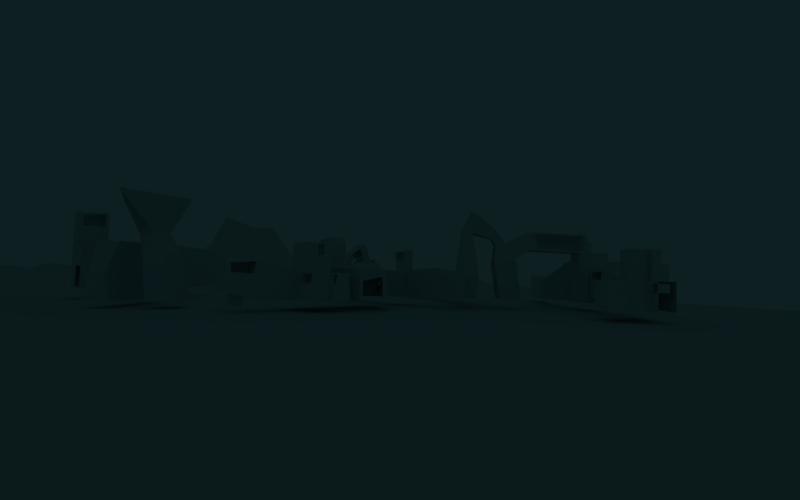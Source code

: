 # Source: sonidos-mutantes_v02.blend  (saved by Blender 2.72.0; exported with 4.5.12 LTS)
import bpy
from mathutils import Matrix  # noqa: F401  (used for matrix-valued properties, if any)

bpy.ops.wm.read_factory_settings(use_empty=True)
scene = bpy.context.scene
scene.name = 'Scene'

# ---- collections
col_collection_1 = bpy.data.collections.new('Collection 1'); scene.collection.children.link(col_collection_1)
col_collection_10 = bpy.data.collections.new('Collection 10'); scene.collection.children.link(col_collection_10)
col_collection_20 = bpy.data.collections.new('Collection 20'); scene.collection.children.link(col_collection_20)

# ---- world
world_world = bpy.data.worlds.new('World'); scene.world = world_world
world_world.color = (0.004123, 0.01345, 0.01467)
world_world.use_sun_shadow = False
world_world.sun_shadow_jitter_overblur = 0.0
world_world.cycles.sampling_method = 'NONE'
world_world.cycles.sample_map_resolution = 256

# ---- cameras
cam_camera = bpy.data.cameras.new('Camera')
cam_camera.passepartout_alpha = 1.0
cam_camera.clip_end = 100.0
cam_camera.lens = 18.0
cam_camera.sensor_width = 32.0
cam_camera.sensor_height = 18.0
cam_camera.ortho_scale = 7.314
cam_camera.dof.focus_distance = 0.0
cam_camera.dof.aperture_fstop = 128.0

# ---- lights
light_point_020 = bpy.data.lights.new('Point.020', 'POINT')
light_point_020.color = (1.0, 0.3427, 0.1722)
light_point_020.transmission_factor = 0.0
light_point_020.energy = 0.0
light_point_020.shadow_buffer_clip_start = 0.5
light_point_020.shadow_soft_size = 0.1
light_point_020.shadow_maximum_resolution = 0.006
light_point_020.use_absolute_resolution = True
light_point_020.cycles.use_multiple_importance_sampling = False
light_point_019 = bpy.data.lights.new('Point.019', 'POINT')
light_point_019.color = (1.0, 0.3427, 0.1722)
light_point_019.transmission_factor = 0.0
light_point_019.energy = 0.0
light_point_019.shadow_buffer_clip_start = 0.5
light_point_019.shadow_soft_size = 0.1
light_point_019.shadow_maximum_resolution = 0.006
light_point_019.use_absolute_resolution = True
light_point_019.cycles.use_multiple_importance_sampling = False
light_point_018 = bpy.data.lights.new('Point.018', 'POINT')
light_point_018.color = (1.0, 0.3427, 0.1722)
light_point_018.transmission_factor = 0.0
light_point_018.energy = 0.0
light_point_018.shadow_buffer_clip_start = 0.5
light_point_018.shadow_soft_size = 0.1
light_point_018.shadow_maximum_resolution = 0.006
light_point_018.use_absolute_resolution = True
light_point_018.cycles.use_multiple_importance_sampling = False
light_point_017 = bpy.data.lights.new('Point.017', 'POINT')
light_point_017.color = (1.0, 0.3427, 0.1722)
light_point_017.transmission_factor = 0.0
light_point_017.energy = 0.0
light_point_017.shadow_buffer_clip_start = 0.5
light_point_017.shadow_soft_size = 0.1
light_point_017.shadow_maximum_resolution = 0.006
light_point_017.use_absolute_resolution = True
light_point_017.cycles.use_multiple_importance_sampling = False
light_point_016 = bpy.data.lights.new('Point.016', 'POINT')
light_point_016.color = (1.0, 0.3427, 0.1722)
light_point_016.transmission_factor = 0.0
light_point_016.energy = 0.0
light_point_016.shadow_buffer_clip_start = 0.5
light_point_016.shadow_soft_size = 0.1
light_point_016.shadow_maximum_resolution = 0.006
light_point_016.use_absolute_resolution = True
light_point_016.cycles.use_multiple_importance_sampling = False
light_point_015 = bpy.data.lights.new('Point.015', 'POINT')
light_point_015.color = (1.0, 0.3427, 0.1722)
light_point_015.transmission_factor = 0.0
light_point_015.energy = 0.0
light_point_015.shadow_buffer_clip_start = 0.11
light_point_015.shadow_soft_size = 0.1
light_point_015.shadow_maximum_resolution = 0.006
light_point_015.use_absolute_resolution = True
light_point_015.cycles.use_multiple_importance_sampling = False
light_point_014 = bpy.data.lights.new('Point.014', 'POINT')
light_point_014.color = (1.0, 0.3427, 0.1722)
light_point_014.transmission_factor = 0.0
light_point_014.energy = 0.0
light_point_014.shadow_buffer_clip_start = 0.11
light_point_014.shadow_soft_size = 0.1
light_point_014.shadow_maximum_resolution = 0.006
light_point_014.use_absolute_resolution = True
light_point_014.cycles.use_multiple_importance_sampling = False
light_point_013 = bpy.data.lights.new('Point.013', 'POINT')
light_point_013.color = (1.0, 0.3427, 0.1722)
light_point_013.transmission_factor = 0.0
light_point_013.energy = 0.0
light_point_013.shadow_buffer_clip_start = 0.5
light_point_013.shadow_soft_size = 0.1
light_point_013.shadow_maximum_resolution = 0.006
light_point_013.use_absolute_resolution = True
light_point_013.cycles.use_multiple_importance_sampling = False
light_point_012 = bpy.data.lights.new('Point.012', 'POINT')
light_point_012.color = (1.0, 0.3427, 0.1722)
light_point_012.transmission_factor = 0.0
light_point_012.energy = 0.0
light_point_012.shadow_buffer_clip_start = 0.5
light_point_012.shadow_soft_size = 0.1
light_point_012.shadow_maximum_resolution = 0.006
light_point_012.use_absolute_resolution = True
light_point_012.cycles.use_multiple_importance_sampling = False
light_point_011 = bpy.data.lights.new('Point.011', 'POINT')
light_point_011.color = (1.0, 0.3427, 0.1722)
light_point_011.transmission_factor = 0.0
light_point_011.energy = 0.0
light_point_011.shadow_buffer_clip_start = 0.5
light_point_011.shadow_soft_size = 0.1
light_point_011.shadow_maximum_resolution = 0.006
light_point_011.use_absolute_resolution = True
light_point_011.cycles.use_multiple_importance_sampling = False
light_point_010 = bpy.data.lights.new('Point.010', 'POINT')
light_point_010.color = (1.0, 0.3427, 0.1722)
light_point_010.transmission_factor = 0.0
light_point_010.energy = 0.0
light_point_010.shadow_buffer_clip_start = 0.5
light_point_010.shadow_soft_size = 0.1
light_point_010.shadow_maximum_resolution = 0.006
light_point_010.use_absolute_resolution = True
light_point_010.cycles.use_multiple_importance_sampling = False
light_point_009 = bpy.data.lights.new('Point.009', 'POINT')
light_point_009.color = (1.0, 0.3427, 0.1722)
light_point_009.transmission_factor = 0.0
light_point_009.energy = 0.0
light_point_009.shadow_buffer_clip_start = 0.5
light_point_009.shadow_soft_size = 0.1
light_point_009.shadow_maximum_resolution = 0.006
light_point_009.use_absolute_resolution = True
light_point_009.cycles.use_multiple_importance_sampling = False
light_point_008 = bpy.data.lights.new('Point.008', 'POINT')
light_point_008.color = (1.0, 0.3427, 0.1722)
light_point_008.transmission_factor = 0.0
light_point_008.energy = 0.0
light_point_008.shadow_buffer_clip_start = 0.5
light_point_008.shadow_soft_size = 0.1
light_point_008.shadow_maximum_resolution = 0.006
light_point_008.use_absolute_resolution = True
light_point_008.cycles.use_multiple_importance_sampling = False
light_point_007 = bpy.data.lights.new('Point.007', 'POINT')
light_point_007.color = (1.0, 0.3427, 0.1722)
light_point_007.transmission_factor = 0.0
light_point_007.energy = 0.0
light_point_007.shadow_buffer_clip_start = 0.5
light_point_007.shadow_soft_size = 0.1
light_point_007.shadow_maximum_resolution = 0.006
light_point_007.use_absolute_resolution = True
light_point_007.cycles.use_multiple_importance_sampling = False
light_point_006 = bpy.data.lights.new('Point.006', 'POINT')
light_point_006.color = (1.0, 0.3427, 0.1722)
light_point_006.transmission_factor = 0.0
light_point_006.energy = 0.0
light_point_006.shadow_buffer_clip_start = 0.5
light_point_006.shadow_soft_size = 0.1
light_point_006.shadow_maximum_resolution = 0.006
light_point_006.use_absolute_resolution = True
light_point_006.cycles.use_multiple_importance_sampling = False

# ---- meshes
me_plane_013 = bpy.data.meshes.new('Plane.013')
me_plane_013.from_pydata([(-1.0, -1.0, 0.0), (1.172, -1.0, 0.0), (-1.0, 1.978, 7.384e-08), (1.172, 2.102, 8.321e-08), (1.56, -1.0, -1.785), (1.56, 2.102, -1.785), (-1.156, -1.0, -1.832), (-1.425, 2.102, -1.832), (0.08616, -1.0, 0.0), (0.08616, 2.04, 7.852e-08), (0.2021, -1.0, -1.809), (0.2021, 2.102, -1.809), (0.08616, -1.0, 8.332), (1.172, -1.0, 8.332), (1.172, 2.102, 8.332), (0.08616, 2.04, 8.332), (1.498, 4.539, -1.752), (1.11, 4.539, 0.03339), (-0.1941, 4.244, -1.775), (0.02393, 4.477, 0.03339), (0.005263, 3.321, -1.792), (1.529, 3.321, -1.769), (-0.06368, 3.259, 0.01669), (1.141, 3.321, 0.01669), (0.08616, -1.0, 4.255), (0.08616, 2.414, 4.255), (1.172, -1.0, 4.255), (1.172, 2.476, 4.255), (-0.1599, 4.139, -1.551), (0.003661, 4.314, -0.1947), (-0.01034, 3.447, -1.564), (-0.06205, 3.4, -0.2073), (0.4744, 4.173, -1.579), (0.6379, 4.348, -0.2225), (0.6239, 3.48, -1.591), (0.5722, 3.434, -0.235), (-1.0, 0.489, 3.692e-08), (1.172, 0.5511, 4.161e-08), (1.56, 0.5511, -1.785), (-1.291, 0.5511, -1.832), (0.2021, 0.5511, -1.809), (0.08616, 0.52, 3.926e-08), (1.172, 0.5511, 8.332), (0.08616, 0.52, 8.332), (1.172, 0.7381, 4.255), (0.08616, 0.7071, 4.255)], [(10, 6)], [(45, 24, 12, 43), (37, 1, 4, 38), (36, 39, 6, 0), (9, 11, 7, 2), (21, 20, 18, 16), (38, 4, 10, 40), (36, 41, 9, 2), (43, 42, 14, 15), (24, 26, 13, 12), (44, 27, 14, 42), (27, 25, 15, 14), (17, 16, 18, 19), (18, 20, 30, 28), (23, 21, 16, 17), (22, 23, 17, 19), (9, 3, 23, 22), (3, 5, 21, 23), (11, 9, 22, 20), (5, 11, 20, 21), (3, 9, 25, 27), (37, 3, 27, 44), (8, 1, 26, 24), (41, 8, 24, 45), (31, 29, 33, 35), (19, 18, 28, 29), (20, 22, 31, 30), (22, 19, 29, 31), (34, 35, 33, 32), (29, 28, 32, 33), (30, 31, 35, 34), (28, 30, 34, 32), (9, 41, 45, 25), (1, 37, 44, 26), (26, 44, 42, 13), (12, 13, 42, 43), (0, 8, 41, 36), (5, 38, 40, 11), (2, 7, 39, 36), (11, 40, 39, 7), (3, 37, 38, 5), (25, 45, 43, 15)])
me_plane_013.use_remesh_preserve_volume = False
me_plane_013.use_remesh_preserve_attributes = False
me_plane_013.use_mirror_vertex_groups = False
me_plane_013.update()
me_plane_012 = bpy.data.meshes.new('Plane.012')
me_plane_012.from_pydata([(-1.156, -1.0, -1.832), (0.2021, -1.0, -1.809), (-1.291, 0.5511, -1.832), (0.2021, 0.5511, -1.809), (-0.2618, -0.9974, -5.502), (-1.62, -0.9974, -5.525), (-1.755, 0.5537, -5.525), (-0.2618, 0.5537, -5.502), (-0.2051, -0.9949, -8.978), (-1.563, -0.9949, -9.001), (-1.699, 0.5562, -9.001), (-0.2051, 0.5562, -8.978), (-0.4634, 2.411, -5.992), (-1.538, 2.411, -6.008), (-0.4226, 2.413, -8.492), (-1.497, 2.413, -8.509), (-0.6482, 4.026, -6.346), (-1.338, 3.682, -6.358), (-0.6226, 4.04, -8.14), (-1.312, 3.696, -8.152), (-1.236, 5.203, -6.345), (-1.925, 4.859, -6.357), (-1.21, 5.217, -8.139), (-1.9, 4.873, -8.151), (-2.734, 3.317, -7.772), (-2.748, 3.309, -6.785), (-3.057, 3.965, -7.772), (-3.071, 3.957, -6.784), (-3.03, 2.855, -7.787), (-3.033, 2.839, -6.8), (-3.738, 3.008, -7.787), (-3.741, 2.992, -6.799), (-2.912, 1.543, -8.342), (-2.918, 1.51, -6.287), (-4.386, 1.86, -8.341), (-4.392, 1.827, -6.285), (-3.293, -1.035, -8.373), (-3.291, -1.068, -6.317), (-4.8, -1.029, -8.372), (-4.799, -1.062, -6.316), (-2.003, 4.604, -8.095), (-1.59, 3.775, -8.096), (-2.819, 3.964, -7.828), (-2.591, 3.508, -7.828), (-2.001, 4.66, -6.404), (-1.542, 3.741, -6.405), (-2.896, 3.956, -6.738), (-2.644, 3.45, -6.738), (-1.82, 4.751, -7.252), (-1.361, 3.831, -7.253), (-2.715, 4.047, -7.585), (-2.463, 3.54, -7.586), (-5.471, 3.859, -7.776), (-5.474, 3.84, -6.789), (-5.382, 2.545, -8.335), (-5.387, 2.507, -6.279), (-8.88, 3.747, -7.787), (-8.883, 3.729, -6.8), (-8.895, 2.43, -8.345), (-8.9, 2.393, -6.29), (-9.541, 3.755, -7.788), (-9.544, 3.737, -6.801), (-9.556, 2.439, -8.347), (-9.561, 2.401, -6.291), (-8.913, -1.155, -8.373), (-8.918, -1.193, -6.317), (-9.575, -1.147, -8.374), (-9.58, -1.185, -6.319), (-5.777, 2.635, -8.293), (-5.852, 3.747, -7.82), (-8.751, 2.538, -8.302), (-8.738, 3.652, -7.829), (-9.31, 2.544, -8.303), (-9.298, 3.659, -7.831), (-6.401, 2.508, -7.248), (-6.454, 3.301, -6.911), (-8.52, 2.439, -7.254), (-8.511, 3.233, -6.917), (-8.919, 2.444, -7.255), (-8.91, 3.238, -6.918), (0.7531, -1.001, 1.19), (1.725, -1.001, 0.2408), (0.658, 0.5501, 1.286), (1.725, 0.5501, 0.2408), (4.481, -1.005, 5.0), (5.453, -1.005, 4.051), (4.386, 0.5463, 5.096), (5.453, 0.5463, 4.051), (-11.11, 2.445, -7.672), (-10.57, 2.407, -5.69), (-11.14, -1.141, -7.693), (-10.59, -1.178, -5.711), (-7.626, -1.219, -3.051), (-7.607, 0.3213, -3.023), (-8.64, -1.213, -2.443), (-8.615, 0.3274, -2.422), (-8.27, -1.268, 3.842), (-8.276, 0.6808, 3.875), (-9.42, -1.262, 3.571), (-9.417, 0.6869, 3.604)], [], [(1, 0, 5, 4), (7, 4, 8, 11), (0, 2, 6, 5), (2, 3, 7, 6), (3, 1, 4, 7), (11, 8, 9, 10), (4, 5, 9, 8), (7, 11, 14, 12), (5, 6, 10, 9), (12, 14, 18, 16), (11, 10, 15, 14), (6, 7, 12, 13), (10, 6, 13, 15), (17, 16, 20, 21), (13, 12, 16, 17), (15, 13, 17, 19), (14, 15, 19, 18), (21, 20, 22, 23), (21, 23, 26, 27), (18, 19, 23, 22), (16, 18, 22, 20), (25, 27, 31, 29), (19, 17, 25, 24), (24, 26, 42, 43), (17, 21, 44, 45), (30, 28, 32, 34), (24, 25, 29, 28), (26, 24, 28, 30), (27, 26, 30, 31), (35, 34, 38, 39), (35, 31, 53, 55), (29, 31, 35, 33), (28, 29, 33, 32), (36, 37, 39, 38), (33, 35, 39, 37), (32, 33, 37, 36), (34, 32, 36, 38), (40, 41, 43, 42), (26, 23, 40, 42), (23, 19, 41, 40), (19, 24, 43, 41), (47, 45, 49, 51), (25, 17, 45, 47), (27, 25, 47, 46), (21, 27, 46, 44), (49, 48, 50, 51), (46, 47, 51, 50), (44, 46, 50, 48), (45, 44, 48, 49), (60, 56, 71, 73), (31, 30, 52, 53), (30, 34, 54, 52), (34, 35, 55, 54), (54, 58, 70, 68), (53, 52, 56, 57), (55, 53, 57, 59), (54, 55, 59, 58), (61, 60, 62, 63), (57, 56, 60, 61), (59, 57, 61, 63), (67, 63, 93, 92), (64, 65, 67, 66), (58, 59, 65, 64), (62, 58, 64, 66), (59, 63, 67, 65), (68, 70, 76, 74), (72, 73, 79, 78), (52, 54, 68, 69), (56, 52, 69, 71), (58, 62, 72, 70), (62, 60, 73, 72), (75, 74, 76, 77), (77, 76, 78, 79), (69, 68, 74, 75), (70, 72, 78, 76), (71, 69, 75, 77), (73, 71, 77, 79), (1, 3, 83, 81), (81, 83, 87, 85), (0, 1, 81, 80), (3, 2, 82, 83), (2, 0, 80, 82), (84, 85, 87, 86), (80, 81, 85, 84), (83, 82, 86, 87), (82, 80, 84, 86), (89, 88, 90, 91), (66, 67, 91, 90), (63, 62, 88, 89), (62, 66, 90, 88), (93, 95, 99, 97), (63, 89, 95, 93), (91, 67, 92, 94), (89, 91, 94, 95), (96, 97, 99, 98), (92, 93, 97, 96), (94, 92, 96, 98), (95, 94, 98, 99)])
me_plane_012.use_remesh_preserve_volume = False
me_plane_012.use_remesh_preserve_attributes = False
me_plane_012.use_mirror_vertex_groups = False
me_plane_012.update()
me_plane_011 = bpy.data.meshes.new('Plane.011')
me_plane_011.from_pydata([(0.1277, -1.013, -9.854e-10), (1.0, -1.013, -9.854e-10), (0.2988, -0.3392, -1.011e-07), (0.9417, -0.3392, -1.011e-07), (0.3537, 0.1683, -2.747e-08), (0.9417, 0.1683, -2.747e-08), (1.0, -1.013, -1.734), (0.9417, -0.3392, -1.734), (0.9417, 0.1683, -1.734), (1.384, -1.013, -1.734), (1.384, -0.3392, -1.734), (1.384, 0.1683, -1.734), (0.1277, -1.013, -0.296), (0.2988, -0.3392, -0.296), (0.2714, 0.1683, -0.296), (-0.8167, -1.013, -0.296), (-0.6457, -0.3392, -0.296), (-0.5907, 0.1683, -0.296), (-0.8167, -1.013, -2.523), (-0.6457, -0.3392, -2.523), (-0.5907, 0.1683, -2.523), (1.241, -1.013, -2.523), (1.241, -0.3392, -2.523), (1.241, 0.1683, -2.523), (0.3558, 0.1683, -1.062), (0.6574, 0.1683, -1.062), (0.3608, 0.1683, -1.951), (0.5877, 0.1683, -1.951), (0.05925, 0.1683, -1.213), (-0.4251, 0.1683, -1.213), (-0.4251, 0.1683, -2.356), (0.5142, 0.1683, -2.356), (0.3606, 1.438, -1.042), (0.6722, 1.438, -1.042), (0.3658, 1.438, -1.961), (0.6002, 1.438, -1.961), (0.05422, 1.438, -1.199), (-0.4463, 1.438, -1.199), (-0.4463, 1.438, -2.379), (0.5243, 1.438, -2.379), (-0.4364, 0.8466, -2.368), (0.5196, 0.8466, -2.368), (0.05656, 0.8466, -1.206), (-0.4364, 0.8466, -1.206), (0.5944, 0.8466, -1.956), (0.3635, 0.8466, -1.956), (0.6653, 0.8466, -1.051), (0.3584, 0.8466, -1.051), (0.3244, 1.368, -1.062), (0.09049, 1.368, -1.181), (0.09228, 0.9166, -1.187), (0.3226, 0.9166, -1.069), (0.4343, 1.371, -1.276), (0.2004, 1.371, -1.396), (0.2022, 0.9194, -1.401), (0.4326, 0.9194, -1.283), (1.004, -0.2678, -1.734), (1.004, 0.0969, -1.734), (1.322, -0.2678, -1.734), (1.322, 0.0969, -1.734), (1.004, -0.2678, -2.22), (1.004, 0.0969, -2.22), (1.322, -0.2678, -2.22), (1.322, 0.0969, -2.22), (-0.5907, 0.1683, -1.41), (-0.6457, -0.3392, -1.41), (-0.8167, -1.013, -1.41), (-0.4251, 0.1683, -1.785), (-0.4463, 1.438, -1.789), (-0.4364, 0.8466, -1.787), (-2.432, -0.01739, -2.523), (-2.603, -0.6913, -2.523), (-2.377, 0.4901, -2.523), (-2.283, 0.6588, -1.41), (-2.432, -0.01739, -1.41), (-2.369, -0.9912, -1.41), (-3.716, 0.02741, -2.523), (-3.732, -0.6676, -2.523), (-3.776, 0.5344, -2.523), (-3.776, 0.5344, -1.41), (-3.716, 0.02741, -1.41), (-3.732, -0.6676, -1.41), (-2.516, 0.5503, -1.41), (-2.62, 0.07902, -1.41), (-3.556, 0.4636, -1.41), (-3.515, 0.1102, -1.41), (-2.516, 0.5503, -2.121), (-2.62, 0.07902, -2.121), (-3.556, 0.4636, -2.121), (-3.515, 0.1102, -2.121), (-0.05805, -0.3392, -0.296), (-0.1197, -1.013, -0.296), (-0.3983, -0.3392, -0.296), (-0.4599, -1.013, -0.296), (-0.05805, -0.3392, -0.9749), (-0.1197, -1.013, -0.9749), (-0.3983, -0.3392, -0.9749), (-0.4599, -1.013, -0.9749)], [], [(0, 1, 3, 2), (2, 3, 5, 4), (5, 3, 7, 8), (3, 1, 6, 7), (8, 7, 56, 57), (7, 6, 9, 10), (2, 4, 14, 13), (0, 2, 13, 12), (13, 14, 17, 16), (12, 13, 90, 91), (64, 20, 72, 73), (65, 64, 73, 74), (19, 20, 23, 22), (18, 19, 22, 21), (64, 17, 29, 67), (41, 40, 38, 39), (23, 20, 30, 31), (5, 8, 26, 25), (14, 4, 24, 28), (11, 23, 31, 27), (4, 5, 25, 24), (8, 11, 27, 26), (17, 14, 28, 29), (33, 34, 35, 39, 38, 68, 37, 36, 32), (43, 42, 36, 37), (45, 44, 35, 34), (47, 46, 33, 32), (44, 41, 39, 35), (69, 43, 37, 68), (36, 42, 50, 49), (46, 45, 34, 33), (25, 26, 45, 46), (28, 24, 47, 42), (67, 29, 43, 69), (27, 31, 41, 44), (24, 25, 46, 47), (26, 27, 44, 45), (29, 28, 42, 43), (31, 30, 40, 41), (48, 49, 53, 52), (32, 36, 49, 48), (42, 47, 51, 50), (47, 32, 48, 51), (54, 55, 52, 53), (50, 51, 55, 54), (49, 50, 54, 53), (51, 48, 52, 55), (59, 57, 61, 63), (11, 8, 57, 59), (10, 11, 59, 58), (7, 10, 58, 56), (61, 60, 62, 63), (58, 59, 63, 62), (56, 58, 62, 60), (57, 56, 60, 61), (30, 67, 69, 40), (40, 69, 68, 38), (20, 64, 67, 30), (15, 16, 65, 66), (16, 17, 64, 65), (80, 74, 83, 85), (72, 70, 76, 78), (19, 18, 71, 70), (18, 66, 75, 71), (66, 65, 74, 75), (20, 19, 70, 72), (80, 79, 78, 76), (81, 80, 76, 77), (71, 75, 81, 77), (73, 72, 78, 79), (70, 71, 77, 76), (75, 74, 80, 81), (82, 84, 88, 86), (74, 73, 82, 83), (73, 79, 84, 82), (79, 80, 85, 84), (87, 86, 88, 89), (83, 82, 86, 87), (85, 83, 87, 89), (84, 85, 89, 88), (90, 92, 96, 94), (15, 12, 91, 93), (16, 15, 93, 92), (13, 16, 92, 90), (95, 94, 96, 97), (91, 90, 94, 95), (93, 91, 95, 97), (92, 93, 97, 96)])
me_plane_011.use_remesh_preserve_volume = False
me_plane_011.use_remesh_preserve_attributes = False
me_plane_011.use_mirror_vertex_groups = False
me_plane_011.update()
me_plane_009 = bpy.data.meshes.new('Plane.009')
me_plane_009.from_pydata([(-1.0, -1.0, 0.0), (1.172, -1.0, 0.0), (-1.0, 1.978, 7.384e-08), (1.172, 2.102, 8.321e-08), (1.56, -1.0, -1.785), (1.56, 2.102, -1.785), (-1.156, -1.0, -1.832), (-1.425, 2.102, -1.832), (0.08616, -1.0, 0.0), (0.08616, 2.04, 7.852e-08), (0.2021, -1.0, -1.809), (0.2021, 2.102, -1.809), (0.08616, -1.0, 8.332), (1.172, -1.0, 8.332), (1.172, 2.102, 8.332), (0.08616, 2.04, 8.332), (1.498, 4.539, -1.752), (1.11, 4.539, 0.03339), (-0.1941, 4.244, -1.775), (0.02393, 4.477, 0.03339), (0.005263, 3.321, -1.792), (1.529, 3.321, -1.769), (-0.06368, 3.259, 0.01669), (1.141, 3.321, 0.01669), (0.08616, -1.0, 4.255), (0.08616, 2.414, 4.255), (1.172, -1.0, 4.255), (1.172, 2.476, 4.255), (-0.1599, 4.139, -1.551), (0.003661, 4.314, -0.1947), (-0.01034, 3.447, -1.564), (-0.06205, 3.4, -0.2073), (0.4744, 4.173, -1.579), (0.6379, 4.348, -0.2225), (0.6239, 3.48, -1.591), (0.5722, 3.434, -0.235), (-1.0, 0.489, 3.692e-08), (1.172, 0.5511, 4.161e-08), (1.56, 0.5511, -1.785), (-1.291, 0.5511, -1.832), (0.2021, 0.5511, -1.809), (0.08616, 0.52, 3.926e-08), (1.172, 0.5511, 8.332), (0.08616, 0.52, 8.332), (1.172, 0.7381, 4.255), (0.08616, 0.7071, 4.255)], [(10, 6)], [(45, 24, 12, 43), (37, 1, 4, 38), (36, 39, 6, 0), (9, 11, 7, 2), (21, 20, 18, 16), (38, 4, 10, 40), (36, 41, 9, 2), (43, 42, 14, 15), (24, 26, 13, 12), (44, 27, 14, 42), (27, 25, 15, 14), (17, 16, 18, 19), (18, 20, 30, 28), (23, 21, 16, 17), (22, 23, 17, 19), (9, 3, 23, 22), (3, 5, 21, 23), (11, 9, 22, 20), (5, 11, 20, 21), (3, 9, 25, 27), (37, 3, 27, 44), (8, 1, 26, 24), (41, 8, 24, 45), (31, 29, 33, 35), (19, 18, 28, 29), (20, 22, 31, 30), (22, 19, 29, 31), (34, 35, 33, 32), (29, 28, 32, 33), (30, 31, 35, 34), (28, 30, 34, 32), (9, 41, 45, 25), (1, 37, 44, 26), (26, 44, 42, 13), (12, 13, 42, 43), (0, 8, 41, 36), (5, 38, 40, 11), (2, 7, 39, 36), (11, 40, 39, 7), (3, 37, 38, 5), (25, 45, 43, 15)])
me_plane_009.use_remesh_preserve_volume = False
me_plane_009.use_remesh_preserve_attributes = False
me_plane_009.use_mirror_vertex_groups = False
me_plane_009.update()
me_plane_008 = bpy.data.meshes.new('Plane.008')
me_plane_008.from_pydata([(-1.156, -1.0, -1.832), (0.2021, -1.0, -1.809), (-1.316, 0.5557, -1.82), (0.2019, 0.5511, -1.808), (-0.3349, -0.9835, -5.468), (-1.531, -0.9954, -5.566), (-1.551, 0.5894, -5.619), (-0.195, 0.565, -5.533), (0.05797, -0.9938, -9.099), (-1.508, -0.9898, -9.027), (-1.277, 0.5582, -9.196), (-0.1918, 0.5882, -8.984), (-0.3006, 2.456, -6.067), (-1.715, 2.463, -5.927), (-0.2796, 2.434, -8.558), (-1.632, 2.473, -8.446), (-2.22, 2.927, -7.609), (-2.766, 2.914, -6.923), (-3.342, 3.023, -7.969), (-3.65, 3.048, -6.841), (-2.938, 1.576, -8.331), (-2.802, 1.524, -6.34), (-4.264, 1.867, -8.398), (-4.17, 1.853, -6.388), (-3.212, -1.027, -8.41), (-3.319, -1.046, -6.304), (-4.78, -1.016, -8.381), (-4.794, -1.059, -6.319), (-2.065, 4.833, -9.002), (-0.4238, 4.775, -6.011), (-2.935, 5.252, -10.57), (-4.276, 5.362, -5.656), (-3.25, 3.152, -8.076), (-2.275, 3.068, -7.763), (-2.896, 5.09, -10.34), (-2.14, 4.725, -8.975), (-3.386, 4.485, -7.778), (-3.025, 4.454, -7.662), (-3.255, 5.203, -8.616), (-2.976, 5.068, -8.11)], [], [(1, 0, 5, 4), (7, 4, 8, 11), (0, 2, 6, 5), (2, 3, 7, 6), (3, 1, 4, 7), (11, 8, 9, 10), (4, 5, 9, 8), (7, 11, 14, 12), (5, 6, 10, 9), (11, 10, 15, 14), (6, 7, 12, 13), (10, 6, 13, 15), (18, 16, 20, 22), (23, 22, 26, 27), (19, 18, 22, 23), (17, 19, 23, 21), (16, 17, 21, 20), (24, 25, 27, 26), (21, 23, 27, 25), (20, 21, 25, 24), (22, 20, 24, 26), (30, 28, 35, 34), (18, 19, 31, 30), (19, 17, 29, 31), (17, 16, 28, 29), (29, 28, 30, 31), (32, 34, 38, 36), (18, 30, 34, 32), (16, 18, 32, 33), (28, 16, 33, 35), (37, 36, 38, 39), (33, 32, 36, 37), (35, 33, 37, 39), (34, 35, 39, 38)])
me_plane_008.use_remesh_preserve_volume = False
me_plane_008.use_remesh_preserve_attributes = False
me_plane_008.use_mirror_vertex_groups = False
me_plane_008.update()
me_plane_007 = bpy.data.meshes.new('Plane.007')
me_plane_007.from_pydata([(-1.0, -1.0, 0.0), (1.172, -1.0, 0.0), (-1.0, 1.978, 7.384e-08), (1.172, 2.102, 8.321e-08), (1.56, -1.0, -1.785), (1.56, 2.102, -1.785), (-1.156, -1.0, -1.832), (-1.425, 2.102, -1.832), (0.08616, -1.0, 0.0), (0.08616, 2.04, 7.852e-08), (0.2021, -1.0, -1.809), (0.2021, 2.102, -1.809), (0.08616, -1.0, 8.332), (1.172, -1.0, 8.332), (1.172, 2.102, 8.332), (0.08616, 2.04, 8.332), (1.498, 4.539, -1.752), (1.11, 4.539, 0.03339), (-0.1941, 4.244, -1.775), (0.02393, 4.477, 0.03339), (0.005263, 3.321, -1.792), (1.529, 3.321, -1.769), (-0.06368, 3.259, 0.01669), (1.141, 3.321, 0.01669), (0.08616, -1.0, 4.255), (0.08616, 2.414, 4.255), (1.172, -1.0, 4.255), (1.172, 2.476, 4.255), (-0.1599, 4.139, -1.551), (0.003661, 4.314, -0.1947), (-0.01034, 3.447, -1.564), (-0.06205, 3.4, -0.2073), (0.4744, 4.173, -1.579), (0.6379, 4.348, -0.2225), (0.6239, 3.48, -1.591), (0.5722, 3.434, -0.235), (-1.0, 0.489, 3.692e-08), (1.172, 0.5511, 4.161e-08), (1.56, 0.5511, -1.785), (-1.291, 0.5511, -1.832), (0.2021, 0.5511, -1.809), (0.08616, 0.52, 3.926e-08), (1.172, 0.5511, 8.332), (0.08616, 0.52, 8.332), (1.172, 0.7381, 4.255), (0.08616, 0.7071, 4.255), (-0.2618, -0.9974, -5.502), (-1.62, -0.9974, -5.525), (-1.755, 0.5537, -5.525), (-0.2618, 0.5537, -5.502), (-0.2051, -0.9949, -8.978), (-1.563, -0.9949, -9.001), (-1.699, 0.5562, -9.001), (-0.2051, 0.5562, -8.978), (-0.4634, 2.411, -5.992), (-1.538, 2.411, -6.008), (-0.4226, 2.413, -8.492), (-1.497, 2.413, -8.509), (-0.6482, 4.026, -6.346), (-1.338, 3.682, -6.358), (-0.6226, 4.04, -8.14), (-1.312, 3.696, -8.152), (-1.236, 5.203, -6.345), (-1.925, 4.859, -6.357), (-1.21, 5.217, -8.139), (-1.9, 4.873, -8.151), (-2.734, 3.317, -7.772), (-2.748, 3.309, -6.785), (-3.057, 3.965, -7.772), (-3.071, 3.957, -6.784), (-3.03, 2.855, -7.787), (-3.033, 2.839, -6.8), (-3.738, 3.008, -7.787), (-3.741, 2.992, -6.799), (-2.912, 1.543, -8.342), (-2.918, 1.51, -6.287), (-4.386, 1.86, -8.341), (-4.392, 1.827, -6.285), (-3.293, -1.035, -8.373), (-3.291, -1.068, -6.317), (-4.8, -1.029, -8.372), (-4.799, -1.062, -6.316), (-2.003, 4.604, -8.095), (-1.59, 3.775, -8.096), (-2.819, 3.964, -7.828), (-2.591, 3.508, -7.828), (-2.001, 4.66, -6.404), (-1.542, 3.741, -6.405), (-2.896, 3.956, -6.738), (-2.644, 3.45, -6.738), (-1.82, 4.751, -7.252), (-1.361, 3.831, -7.253), (-2.715, 4.047, -7.585), (-2.463, 3.54, -7.586)], [], [(45, 24, 12, 43), (37, 1, 4, 38), (10, 6, 47, 46), (36, 39, 6, 0), (9, 11, 7, 2), (21, 20, 18, 16), (38, 4, 10, 40), (36, 41, 9, 2), (43, 42, 14, 15), (24, 26, 13, 12), (44, 27, 14, 42), (27, 25, 15, 14), (17, 16, 18, 19), (18, 20, 30, 28), (23, 21, 16, 17), (22, 23, 17, 19), (9, 3, 23, 22), (3, 5, 21, 23), (11, 9, 22, 20), (5, 11, 20, 21), (3, 9, 25, 27), (37, 3, 27, 44), (8, 1, 26, 24), (41, 8, 24, 45), (31, 29, 33, 35), (19, 18, 28, 29), (20, 22, 31, 30), (22, 19, 29, 31), (34, 35, 33, 32), (29, 28, 32, 33), (30, 31, 35, 34), (28, 30, 34, 32), (9, 41, 45, 25), (1, 37, 44, 26), (26, 44, 42, 13), (12, 13, 42, 43), (0, 8, 41, 36), (5, 38, 40, 11), (2, 7, 39, 36), (11, 40, 39, 7), (3, 37, 38, 5), (25, 45, 43, 15), (49, 46, 50, 53), (6, 39, 48, 47), (39, 40, 49, 48), (40, 10, 46, 49), (53, 50, 51, 52), (46, 47, 51, 50), (49, 53, 56, 54), (47, 48, 52, 51), (54, 56, 60, 58), (53, 52, 57, 56), (48, 49, 54, 55), (52, 48, 55, 57), (59, 58, 62, 63), (55, 54, 58, 59), (57, 55, 59, 61), (56, 57, 61, 60), (63, 62, 64, 65), (63, 65, 68, 69), (60, 61, 65, 64), (58, 60, 64, 62), (67, 69, 73, 71), (61, 59, 67, 66), (66, 68, 84, 85), (59, 63, 86, 87), (72, 70, 74, 76), (66, 67, 71, 70), (68, 66, 70, 72), (69, 68, 72, 73), (77, 76, 80, 81), (73, 72, 76, 77), (71, 73, 77, 75), (70, 71, 75, 74), (78, 79, 81, 80), (75, 77, 81, 79), (74, 75, 79, 78), (76, 74, 78, 80), (82, 83, 85, 84), (68, 65, 82, 84), (65, 61, 83, 82), (61, 66, 85, 83), (89, 87, 91, 93), (67, 59, 87, 89), (69, 67, 89, 88), (63, 69, 88, 86), (91, 90, 92, 93), (88, 89, 93, 92), (86, 88, 92, 90), (87, 86, 90, 91)])
me_plane_007.use_remesh_preserve_volume = False
me_plane_007.use_remesh_preserve_attributes = False
me_plane_007.use_mirror_vertex_groups = False
me_plane_007.update()
me_plane_006 = bpy.data.meshes.new('Plane.006')
me_plane_006.from_pydata([(-1.0, -1.0, 0.0), (1.0, -1.0, 0.0), (-1.0, 1.0, 0.0), (1.0, 1.0, 0.01737), (-1.0, 0.0, 0.0), (0.0, -1.0, 0.0), (1.0, 0.0, 0.0), (0.0, 1.0, 0.0), (0.0, 0.0, 0.0), (-1.0, -0.5, 0.0), (0.5, -1.0, 0.0), (1.0, 0.5, 0.03278), (-0.5, 1.0, 0.0), (-0.9961, 0.4986, 0.03206), (-0.5, -1.0, 0.0), (1.0, -0.5, 0.0), (0.5, 1.0, 0.0), (0.0, 0.5, 0.0), (0.0, -0.5, 0.0), (-0.5, 0.0, 0.0), (0.5, 0.0, 0.0), (0.5, -0.5, 0.0), (-0.5, -0.5, 0.0), (-0.5, 0.5, 0.0), (0.5, 0.5, 0.00299), (-1.0, -0.75, 0.0), (0.75, -1.0, 0.0), (1.0, 0.75, 0.0386), (-0.75, 1.0, 0.0), (-0.9981, 0.2493, 0.01578), (-0.25, -1.0, 0.0), (1.0, -0.25, 0.0), (0.25, 1.0, 0.0), (0.0, 0.75, 0.0), (0.0, -0.25, 0.0), (-0.75, 0.0, 0.0), (0.25, 0.0, 0.0), (-1.0, -0.25, 0.0), (0.25, -1.0, 0.0), (1.0, 0.25, 0.009526), (-0.25, 1.0, 0.0), (-1.0, 0.75, 0.0), (-0.75, -1.0, 0.0), (1.0, -0.75, 0.0), (0.75, 1.0, 0.007537), (0.0, 0.25, 0.0), (0.0, -0.75, 0.0), (-0.25, 0.0, 0.0), (0.75, 0.0, 0.0), (0.5, -0.25, 0.0), (0.5, -0.75, 0.0), (0.25, -0.5, 0.0), (0.75, -0.5, 0.0), (-0.5, -0.25, 0.0), (-0.5, -0.75, 0.0), (-0.75, -0.5, 0.0), (-0.25, -0.5, 0.0), (-0.5, 0.75, 0.0), (-0.5, 0.25, 0.0), (-0.7407, 0.4966, 0.07628), (-0.25, 0.5, 0.0), (0.5, 0.75, 0.004441), (0.5, 0.25, 0.0), (0.25, 0.5, 0.0), (0.75, 0.5, 0.03078), (0.75, 0.25, 0.003973), (0.25, 0.25, 0.0), (0.25, 0.75, 0.0), (-0.25, 0.25, 0.0), (-0.7481, 0.2493, 0.01548), (-0.75, 0.75, 0.0), (-0.25, -0.75, 0.0), (-0.75, -0.75, 0.0), (-0.75, -0.25, 0.0), (0.75, -0.75, 0.0), (0.25, -0.75, 0.0), (0.25, -0.25, 0.0), (0.75, -0.25, 0.0), (-0.25, -0.25, 0.0), (-0.25, 0.75, 0.0), (0.75, 0.75, 0.02895), (-1.0, -0.875, 0.0), (0.875, -1.0, 0.0), (1.0, 0.875, 0.03638), (-0.875, 1.0, 0.0), (-1.0, 0.125, 0.0), (-0.125, -1.0, 0.0), (1.0, -0.125, 0.0), (0.125, 1.0, 0.0), (0.0, 0.875, 0.0), (0.0, -0.125, 0.0), (-0.875, 0.0, 0.0), (0.125, 0.0, 0.0), (-1.0, -0.375, 0.0), (0.375, -1.0, 0.0), (1.0, 0.375, 0.03534), (-0.375, 1.0, 0.0), (-0.9982, 0.6244, 0.01436), (-0.625, -1.0, 0.0), (1.0, -0.625, 0.0), (0.625, 1.0, 0.004473), (0.0, 0.375, 0.0), (0.0, -0.625, 0.0), (-0.375, 0.0, 0.0), (0.625, 0.0, 0.0), (0.5, -0.125, 0.0), (0.5, -0.625, 0.0), (0.125, -0.5, 0.0), (0.625, -0.5, 0.0), (-0.5, -0.125, 0.0), (-0.5, -0.625, 0.0), (-0.875, -0.5, 0.0), (-0.375, -0.5, 0.0), (-0.5, 0.875, 0.0), (-0.5, 0.375, 0.0), (-0.8657, 0.4966, 0.07628), (-0.375, 0.5, 0.0), (0.5, 0.875, 0.0006765), (0.5, 0.375, 0.005388), (0.125, 0.5, 0.0), (0.625, 0.5, 0.006645), (-1.0, -0.625, 0.0), (0.625, -1.0, 0.0), (1.0, 0.625, 0.06243), (-0.625, 1.0, 0.0), (-0.9966, 0.3737, 0.02813), (-0.375, -1.0, 0.0), (1.0, -0.375, 0.0), (0.375, 1.0, 0.0), (0.0, 0.625, 0.0), (0.0, -0.375, 0.0), (-0.625, 0.0, 0.0), (0.375, 0.0, 0.0), (-1.0, -0.125, 0.0), (0.125, -1.0, 0.0), (1.0, 0.125, 0.00206), (-0.125, 1.0, 0.0), (-1.0, 0.875, 0.0), (-0.875, -1.0, 0.0), (1.0, -0.875, 0.0), (0.875, 1.0, 0.0176), (0.0, 0.125, 0.0), (0.0, -0.875, 0.0), (-0.125, 0.0, 0.0), (0.875, 0.0, 0.0), (0.5, -0.375, 0.0), (0.5, -0.875, 0.0), (0.375, -0.5, 0.0), (0.875, -0.5, 0.0), (-0.5, -0.375, 0.0), (-0.5, -0.875, 0.0), (-0.625, -0.5, 0.0), (-0.125, -0.5, 0.0), (-0.5, 0.625, 0.0), (-0.5, 0.125, 0.0), (-0.6236, 0.4995, 0.01139), (-0.125, 0.5, 0.0), (0.5, 0.625, 0.004093), (0.5, 0.125, 0.0), (0.375, 0.5, 0.0), (0.875, 0.5, 0.03952), (0.75, 0.375, 0.00472), (0.75, 0.125, 3.338e-05), (0.625, 0.25, 0.00825), (0.875, 0.25, 0.00935), (0.25, 0.375, 0.0), (0.25, 0.125, 0.0), (0.125, 0.25, 0.0), (0.375, 0.25, 0.0), (0.25, 0.875, 0.0), (0.25, 0.625, 0.0), (0.125, 0.75, 0.0), (0.375, 0.75, 0.0), (-0.25, 0.375, 0.0), (-0.25, 0.125, 0.0), (-0.375, 0.25, 0.0), (-0.125, 0.25, 0.0), (-0.7407, 0.3716, 0.07628), (-0.75, 0.125, 0.0), (-0.8733, 0.2494, 0.01421), (-0.6232, 0.2493, 0.01501), (-0.75, 0.875, 0.0), (-0.7482, 0.6243, 0.01506), (-0.875, 0.75, 0.0), (-0.625, 0.75, 0.0), (-0.25, -0.625, 0.0), (-0.25, -0.875, 0.0), (-0.375, -0.75, 0.0), (-0.125, -0.75, 0.0), (-0.75, -0.625, 0.0), (-0.75, -0.875, 0.0), (-0.875, -0.75, 0.0), (-0.625, -0.75, 0.0), (-0.75, -0.125, 0.0), (-0.75, -0.375, 0.0), (-0.875, -0.25, 0.0), (-0.625, -0.25, 0.0), (0.75, -0.625, 0.0), (0.75, -0.875, 0.0), (0.625, -0.75, 0.0), (0.875, -0.75, 0.0), (0.25, -0.625, 0.0), (0.25, -0.875, 0.0), (0.125, -0.75, 0.0), (0.375, -0.75, 0.0), (0.25, -0.125, 0.0), (0.25, -0.375, 0.0), (0.125, -0.25, 0.0), (0.375, -0.25, 0.0), (0.75, -0.125, 0.0), (0.75, -0.375, 0.0), (0.625, -0.25, 0.0), (0.875, -0.25, 0.0), (-0.25, -0.125, 0.0), (-0.25, -0.375, 0.0), (-0.375, -0.25, 0.0), (-0.125, -0.25, 0.0), (-0.25, 0.875, 0.0), (-0.25, 0.625, 0.0), (-0.375, 0.75, 0.0), (-0.125, 0.75, 0.0), (0.75, 0.875, 0.02561), (0.75, 0.625, 0.02344), (0.625, 0.75, 0.01812), (0.875, 0.75, 0.01701), (0.875, 0.625, 0.02172), (0.625, 0.625, 0.02391), (0.625, 0.875, 0.0003991), (-0.125, 0.625, 0.0), (-0.375, 0.625, 0.0), (-0.375, 0.875, 0.0), (-0.125, -0.375, 0.0), (-0.375, -0.375, 0.0), (-0.375, -0.125, 0.0), (0.875, -0.375, 0.0), (0.625, -0.375, 0.0), (0.625, -0.125, 0.0), (0.375, -0.375, 0.0), (0.125, -0.375, 0.0), (0.125, -0.125, 0.0), (0.375, -0.875, 0.0), (0.125, -0.875, 0.0), (0.125, -0.625, 0.0), (0.875, -0.875, 0.0), (0.625, -0.875, 0.0), (0.625, -0.625, 0.0), (-0.625, -0.375, 0.0), (-0.875, -0.375, 0.0), (-0.875, -0.125, 0.0), (-0.625, -0.875, 0.0), (-0.875, -0.875, 0.0), (-0.875, -0.625, 0.0), (-0.125, -0.875, 0.0), (-0.375, -0.875, 0.0), (-0.375, -0.625, 0.0), (-0.6233, 0.6244, 0.01422), (-0.8743, 0.6247, 0.005971), (-0.875, 0.875, 0.0), (-0.625, 0.125, 0.0), (-0.875, 0.125, 0.0), (-0.8657, 0.3716, 0.07628), (-0.125, 0.125, 0.0), (-0.375, 0.125, 0.0), (-0.375, 0.375, 0.0), (0.375, 0.625, 0.0), (0.125, 0.625, 0.0), (0.125, 0.875, 0.0), (0.375, 0.125, 0.0), (0.125, 0.125, 0.0), (0.125, 0.375, 0.0), (0.875, 0.125, 0.002429), (0.625, 0.125, 0.0), (0.625, 0.375, 0.003267), (0.875, 0.375, 0.0154), (0.375, 0.375, 0.0), (0.375, 0.875, 0.0), (-0.125, 0.375, 0.0), (-0.6221, 0.3739, 0.02339), (-0.625, 0.875, 0.0), (-0.125, -0.625, 0.0), (-0.625, -0.625, 0.0), (-0.625, -0.125, 0.0), (0.875, -0.625, 0.0), (0.375, -0.625, 0.0), (0.375, -0.125, 0.0), (0.875, -0.125, 0.0), (-0.125, -0.125, 0.0), (-0.125, 0.875, 0.0), (0.875, 0.875, 0.02725), (-1.0, 2.114, 0.01034), (1.0, 2.114, 0.0), (0.0, 2.114, 0.06671), (-0.5, 2.114, 0.006687), (0.4995, 2.115, 0.01688), (-0.75, 2.114, 0.02602), (0.2486, 2.115, 0.04888), (-0.25, 2.114, 0.05557), (0.7492, 2.115, 0.02765), (-0.875, 2.114, 0.02919), (0.1247, 2.114, 0.009226), (-0.375, 2.114, 0.06778), (0.6246, 2.115, 0.01341), (-0.625, 2.114, 0.009477), (0.3743, 2.115, 0.02261), (-0.125, 2.114, 0.05677), (0.8747, 2.115, 0.01141), (-0.5, 1.159, 0.0), (-0.5, 1.318, 0.001588), (-0.5, 1.478, 0.006516), (-0.5, 1.637, 0.001728), (-0.5, 1.796, 0.05806), (-0.5, 1.955, 0.007752), (-0.625, 1.955, 0.01731), (-0.625, 1.796, 0.03979), (-0.625, 1.637, 0.008809), (-0.625, 1.478, 0.03966), (-0.625, 1.318, 0.0005333), (-0.625, 1.159, 0.0), (0.374, 1.16, 0.03365), (0.3745, 1.319, 0.01798), (0.3672, 1.48, 0.269), (0.3715, 1.638, 0.1214), (0.3651, 1.8, 0.3429), (0.3689, 1.957, 0.2129), (0.2475, 1.956, 0.08506), (0.2464, 1.797, 0.1233), (0.2443, 1.639, 0.197), (0.2432, 1.48, 0.234), (0.2493, 1.319, 0.02498), (0.2496, 1.159, 0.01454), (-0.875, 1.159, 0.0), (-0.875, 1.318, 0.02031), (-0.875, 1.478, 0.002478), (-0.875, 1.637, 0.06146), (-0.875, 1.796, 0.01689), (-0.875, 1.955, 0.05242), (-1.0, 1.955, 0.03345), (-1.0, 1.796, 0.05275), (-1.0, 1.637, 0.05091), (-1.0, 1.478, 0.009431), (-1.0, 1.318, 0.01196), (-1.0, 1.159, 0.0), (0.122, 1.956, 0.1033), (0.1226, 1.797, 0.08286), (0.1222, 1.638, 0.09632), (0.124, 1.478, 0.03562), (0.1238, 1.319, 0.04212), (0.125, 1.159, 0.0005918), (1.0, 1.159, 0.005184), (0.9997, 1.318, 0.009821), (0.9984, 1.478, 0.0559), (0.9993, 1.637, 0.02595), (0.9979, 1.797, 0.07155), (0.9999, 1.955, 0.001865), (0.8726, 1.956, 0.08456), (0.8744, 1.796, 0.02196), (0.8712, 1.638, 0.1308), (0.8702, 1.479, 0.1658), (0.8728, 1.319, 0.07732), (0.875, 1.159, 0.00618), (-0.125, 1.159, 0.0), (-0.125, 1.318, 0.0), (-0.125, 1.478, 0.0), (-0.125, 1.637, 0.0), (-0.125, 1.796, 0.0), (-0.125, 1.955, 0.0), (-0.25, 1.955, 0.004887), (-0.25, 1.796, 0.01844), (-0.25, 1.637, 0.007827), (-0.25, 1.478, 0.003826), (-0.25, 1.318, 0.0), (-0.25, 1.159, 0.0), (-0.375, 1.955, 0.00121), (-0.375, 1.796, 0.01396), (-0.375, 1.637, 0.0176), (-0.375, 1.478, 0.01013), (-0.375, 1.318, 0.001278), (-0.375, 1.159, 0.0), (0.6237, 1.16, 0.04467), (0.6238, 1.319, 0.04307), (0.6233, 1.478, 0.05749), (0.6245, 1.637, 0.01759), (0.6222, 1.797, 0.09641), (0.6219, 1.956, 0.1086), (0.4929, 1.958, 0.2475), (0.4952, 1.798, 0.1676), (0.4851, 1.642, 0.278), (0.4893, 1.482, 0.2761), (0.4952, 1.32, 0.1677), (0.4998, 1.159, 0.006505), (-0.75, 1.955, 0.0003936), (-0.75, 1.796, 0.09983), (-0.75, 1.637, 0.06062), (-0.75, 1.478, 0.02727), (-0.75, 1.318, 0.02016), (-0.75, 1.159, 0.0), (0.0, 1.159, 0.0), (-0.0005041, 1.319, 0.01746), (-0.001931, 1.478, 0.06688), (-0.001362, 1.637, 0.04719), (-0.0003056, 1.796, 0.01059), (-0.0001835, 1.955, 0.006358), (0.749, 1.956, 0.03475), (0.7482, 1.797, 0.06353), (0.7452, 1.639, 0.1652), (0.7453, 1.479, 0.1641), (0.7465, 1.32, 0.1216), (0.7486, 1.16, 0.04752), (-1.0, -2.445, 0.0), (1.0, -2.445, 0.0), (0.0, -2.445, 0.0), (0.5, -2.445, 0.0), (-0.5, -2.445, 0.0), (0.75, -2.445, 0.0), (-0.25, -2.445, 0.0), (0.25, -2.445, 0.0), (-0.75, -2.445, 0.0), (0.875, -2.445, 0.0), (-0.125, -2.445, 0.0), (0.375, -2.445, 0.0), (-0.625, -2.445, 0.0), (0.625, -2.445, 0.0), (-0.375, -2.445, 0.0), (0.125, -2.445, 0.0), (-0.875, -2.445, 0.0), (-2.284, -1.019, 1.144e-09), (-2.284, 0.9807, 1.144e-09), (-2.284, -0.01931, 1.144e-09), (-2.284, -0.5193, 1.144e-09), (-2.28, 0.4792, 0.03206), (-2.284, -0.7693, 1.144e-09), (-2.282, 0.23, 0.01578), (-2.284, -0.2693, 1.144e-09), (-2.284, 0.7307, 1.144e-09), (-2.284, -0.8943, 1.144e-09), (-2.284, 0.1057, 1.144e-09), (-2.284, -0.3943, 1.144e-09), (-2.282, 0.605, 0.01436), (-2.284, -0.6443, 1.144e-09), (-2.281, 0.3544, 0.02813), (-2.284, -0.1443, 1.144e-09), (-2.284, 0.8557, 1.144e-09), (-2.284, 2.095, 0.01034), (-2.284, 1.936, 0.03345), (-2.284, 1.777, 0.05275), (-2.284, 1.617, 0.05091), (-2.284, 1.458, 0.009431), (-2.284, 1.299, 0.01196), (-2.284, 1.14, 1.144e-09), (-2.284, -2.465, 1.144e-09), (-0.125, -1.181, 0.0), (-0.125, -1.361, 0.0), (-0.125, -1.542, 0.0), (-0.125, -1.723, 0.0), (-0.125, -1.903, 0.0), (-0.125, -2.084, 0.0), (-0.125, -2.265, 0.0), (0.0, -2.265, 0.0), (0.0, -2.084, 0.0), (0.0, -1.903, 0.0), (0.0, -1.723, 0.0), (0.0, -1.542, 0.0), (0.0, -1.361, 0.0), (0.0, -1.181, 0.0), (-0.875, -1.181, 0.0), (-0.875, -1.361, 0.0), (-0.875, -1.542, 0.0), (-0.875, -1.723, 0.0), (-0.875, -1.903, 0.0), (-0.875, -2.084, 0.0), (-0.875, -2.265, 0.0), (-0.75, -2.265, 0.0), (-0.75, -2.084, 0.0), (-0.75, -1.903, 0.0), (-0.75, -1.723, 0.0), (-0.75, -1.542, 0.0), (-0.75, -1.361, 0.0), (-0.75, -1.181, 0.0), (-0.625, -2.265, 0.0), (-0.625, -2.084, 0.0), (-0.625, -1.903, 0.0), (-0.625, -1.723, 0.0), (-0.625, -1.542, 0.0), (-0.625, -1.361, 0.0), (-0.625, -1.181, 0.0), (0.375, -1.181, 0.0), (0.375, -1.361, 0.0), (0.375, -1.542, 0.0), (0.375, -1.723, 0.0), (0.375, -1.903, 0.0), (0.375, -2.084, 0.0), (0.375, -2.265, 0.0), (0.5, -2.265, 0.0), (0.5, -2.084, 0.0), (0.5, -1.903, 0.0), (0.5, -1.723, 0.0), (0.5, -1.542, 0.0), (0.5, -1.361, 0.0), (0.5, -1.181, 0.0), (0.625, -2.265, 0.0), (0.625, -2.084, 0.0), (0.625, -1.903, 0.0), (0.625, -1.723, 0.0), (0.625, -1.542, 0.0), (0.625, -1.361, 0.0), (0.625, -1.181, 0.0), (-0.375, -1.181, 0.0), (-0.375, -1.361, 0.0), (-0.375, -1.542, 0.0), (-0.375, -1.723, 0.0), (-0.375, -1.903, 0.0), (-0.375, -2.084, 0.0), (-0.375, -2.265, 0.0), (-0.25, -2.265, 0.0), (-0.25, -2.084, 0.0), (-0.25, -1.903, 0.0), (-0.25, -1.723, 0.0), (-0.25, -1.542, 0.0), (-0.25, -1.361, 0.0), (-0.25, -1.181, 0.0), (0.875, -1.181, 0.0), (0.875, -1.361, 0.0), (0.875, -1.542, 0.0), (0.875, -1.723, 0.0), (0.875, -1.903, 0.0), (0.875, -2.084, 0.0), (0.875, -2.265, 0.0), (1.0, -2.265, 0.0), (1.0, -2.084, 0.0), (1.0, -1.903, 0.0), (1.0, -1.723, 0.0), (1.0, -1.542, 0.0), (1.0, -1.361, 0.0), (1.0, -1.181, 0.0), (-1.0, -1.181, 0.0), (-1.0, -1.361, 0.0), (-1.0, -1.542, 0.0), (-1.0, -1.723, 0.0), (-1.0, -1.903, 0.0), (-1.0, -2.084, 0.0), (-1.0, -2.265, 0.0), (0.125, -1.181, 0.0), (0.125, -1.361, 0.0), (0.125, -1.542, 0.0), (0.125, -1.723, 0.0), (0.125, -1.903, 0.0), (0.125, -2.084, 0.0), (0.125, -2.265, 0.0), (0.25, -2.265, 0.0), (0.25, -2.084, 0.0), (0.25, -1.903, 0.0), (0.25, -1.723, 0.0), (0.25, -1.542, 0.0), (0.25, -1.361, 0.0), (0.25, -1.181, 0.0), (-0.5, -2.265, 0.0), (-0.5, -2.084, 0.0), (-0.5, -1.903, 0.0), (-0.5, -1.723, 0.0), (-0.5, -1.542, 0.0), (-0.5, -1.361, 0.0), (-0.5, -1.181, 0.0), (0.75, -2.265, 0.0), (0.75, -2.084, 0.0), (0.75, -1.903, 0.0), (0.75, -1.723, 0.0), (0.75, -1.542, 0.0), (0.75, -1.361, 0.0), (0.75, -1.181, 0.0), (-2.284, -1.2, 1.144e-09), (-2.284, -1.381, 1.144e-09), (-2.284, -1.561, 1.144e-09), (-2.284, -1.742, 1.144e-09), (-2.284, -1.923, 1.144e-09), (-2.284, -2.103, 1.144e-09), (-2.284, -2.284, 1.144e-09), (-1.201, 1.315, 0.01196), (-1.415, 1.312, 0.01196), (-1.629, 1.309, 0.01196), (-1.843, 1.306, 0.01196), (-2.057, 1.303, 0.01196), (-2.057, 1.143, 9.411e-10), (-1.843, 1.147, 7.505e-10), (-1.629, 1.15, 5.599e-10), (-1.415, 1.153, 3.693e-10), (-1.201, 1.156, 1.787e-10), (-1.201, -0.503, 1.787e-10), (-1.415, -0.5062, 3.693e-10), (-1.629, -0.5095, 5.599e-10), (-1.843, -0.5127, 7.505e-10), (-2.057, -0.5159, 9.411e-10), (-2.057, -0.6409, 9.411e-10), (-1.843, -0.6377, 7.505e-10), (-1.629, -0.6345, 5.599e-10), (-1.415, -0.6312, 3.693e-10), (-1.201, -0.628, 1.787e-10), (-1.197, 0.3707, 0.02813), (-1.411, 0.3675, 0.02813), (-1.625, 0.3643, 0.02813), (-1.839, 0.3611, 0.02813), (-2.053, 0.3578, 0.02813), (-2.055, 0.2334, 0.01578), (-1.841, 0.2366, 0.01578), (-1.627, 0.2398, 0.01578), (-1.413, 0.2431, 0.01578), (-1.199, 0.2463, 0.01578), (-2.057, 0.1091, 9.411e-10), (-1.843, 0.1123, 7.505e-10), (-1.629, 0.1155, 5.599e-10), (-1.415, 0.1188, 3.693e-10), (-1.201, 0.122, 1.787e-10), (-1.201, -0.878, 1.787e-10), (-1.415, -0.8812, 3.693e-10), (-1.629, -0.8845, 5.599e-10), (-1.843, -0.8877, 7.505e-10), (-2.057, -0.8909, 9.411e-10), (-2.057, -1.016, 9.411e-10), (-1.843, -1.013, 7.505e-10), (-1.629, -1.009, 5.599e-10), (-1.415, -1.006, 3.693e-10), (-1.201, -1.003, 1.787e-10), (-1.201, 2.111, 0.01034), (-1.415, 2.108, 0.01034), (-1.629, 2.105, 0.01034), (-1.843, 2.102, 0.01034), (-2.057, 2.098, 0.01034), (-2.057, 1.939, 0.03345), (-1.843, 1.943, 0.03345), (-1.629, 1.946, 0.03345), (-1.415, 1.949, 0.03345), (-1.201, 1.952, 0.03345), (-1.201, 0.997, 1.787e-10), (-1.415, 0.9938, 3.693e-10), (-1.629, 0.9905, 5.599e-10), (-1.843, 0.9873, 7.505e-10), (-2.057, 0.9841, 9.411e-10), (-2.057, 0.8591, 9.411e-10), (-1.843, 0.8623, 7.505e-10), (-1.629, 0.8655, 5.599e-10), (-1.415, 0.8688, 3.693e-10), (-1.201, 0.872, 1.787e-10), (-1.201, -0.128, 1.787e-10), (-1.415, -0.1312, 3.693e-10), (-1.629, -0.1345, 5.599e-10), (-1.843, -0.1377, 7.505e-10), (-2.057, -0.1409, 9.411e-10), (-2.057, -0.2659, 9.411e-10), (-1.843, -0.2627, 7.505e-10), (-1.629, -0.2595, 5.599e-10), (-1.415, -0.2562, 3.693e-10), (-1.201, -0.253, 1.787e-10), (-2.057, -0.3909, 9.411e-10), (-1.843, -0.3877, 7.505e-10), (-1.629, -0.3845, 5.599e-10), (-1.415, -0.3812, 3.693e-10), (-1.201, -0.378, 1.787e-10), (-2.057, 1.78, 0.05275), (-1.843, 1.783, 0.05275), (-1.629, 1.787, 0.05275), (-1.415, 1.79, 0.05275), (-1.201, 1.793, 0.05275), (-1.199, 0.6213, 0.01436), (-1.413, 0.6181, 0.01436), (-1.627, 0.6149, 0.01436), (-1.841, 0.6117, 0.01436), (-2.055, 0.6085, 0.01436), (-2.053, 0.4827, 0.03206), (-1.839, 0.4859, 0.03206), (-1.625, 0.4891, 0.03206), (-1.411, 0.4923, 0.03206), (-1.197, 0.4955, 0.03206), (-2.057, 1.621, 0.05091), (-1.843, 1.624, 0.05091), (-1.629, 1.627, 0.05091), (-1.415, 1.631, 0.05091), (-1.201, 1.634, 0.05091), (-2.057, -0.7659, 9.411e-10), (-1.843, -0.7627, 7.505e-10), (-1.629, -0.7595, 5.599e-10), (-1.415, -0.7562, 3.693e-10), (-1.201, -0.753, 1.787e-10), (-2.057, 1.462, 0.009431), (-1.843, 1.465, 0.009431), (-1.629, 1.468, 0.009431), (-1.415, 1.471, 0.009431), (-1.201, 1.475, 0.009431), (-1.201, -0.003018, 1.787e-10), (-1.415, -0.006236, 3.693e-10), (-1.629, -0.009454, 5.599e-10), (-1.843, -0.01267, 7.505e-10), (-2.057, -0.01589, 9.411e-10), (-2.057, -2.461, 9.411e-10), (-1.843, -2.458, 7.505e-10), (-1.629, -2.455, 5.599e-10), (-1.415, -2.452, 3.693e-10), (-1.201, -2.448, 1.787e-10), (-2.057, 0.7341, 9.411e-10), (-1.843, 0.7373, 7.505e-10), (-1.629, 0.7405, 5.599e-10), (-1.415, 0.7438, 3.693e-10), (-1.201, 0.747, 1.787e-10), (-1.201, -2.268, 1.787e-10), (-1.415, -2.271, 3.693e-10), (-1.629, -2.274, 5.599e-10), (-1.843, -2.277, 7.505e-10), (-2.057, -2.281, 9.411e-10), (-1.201, -2.087, 1.787e-10), (-1.415, -2.09, 3.693e-10), (-1.629, -2.094, 5.599e-10), (-1.843, -2.097, 7.505e-10), (-2.057, -2.1, 9.411e-10), (-1.201, -1.906, 1.787e-10), (-1.415, -1.91, 3.693e-10), (-1.629, -1.913, 5.599e-10), (-1.843, -1.916, 7.505e-10), (-2.057, -1.919, 9.411e-10), (-1.201, -1.726, 1.787e-10), (-1.415, -1.729, 3.693e-10), (-1.629, -1.732, 5.599e-10), (-1.843, -1.735, 7.505e-10), (-2.057, -1.739, 9.411e-10), (-1.201, -1.545, 1.787e-10), (-1.415, -1.548, 3.693e-10), (-1.629, -1.551, 5.599e-10), (-1.843, -1.555, 7.505e-10), (-2.057, -1.558, 9.411e-10), (-1.201, -1.364, 1.787e-10), (-1.415, -1.368, 3.693e-10), (-1.629, -1.371, 5.599e-10), (-1.843, -1.374, 7.505e-10), (-2.057, -1.377, 9.411e-10), (-1.201, -1.184, 1.787e-10), (-1.415, -1.187, 3.693e-10), (-1.629, -1.19, 5.599e-10), (-1.843, -1.193, 7.505e-10), (-2.057, -1.197, 9.411e-10)], [], [(288, 83, 3, 140), (287, 89, 7, 136), (286, 90, 8, 143), (285, 87, 6, 144), (284, 105, 20, 132), (283, 106, 21, 147), (282, 99, 15, 148), (281, 109, 19, 131), (280, 110, 22, 151), (279, 102, 18, 152), (278, 113, 12, 124), (277, 114, 23, 155), (276, 101, 17, 156), (275, 117, 16, 128), (274, 118, 24, 159), (273, 95, 11, 160), (272, 161, 64, 120), (271, 162, 65, 163), (270, 135, 39, 164), (269, 165, 63, 119), (268, 166, 66, 167), (267, 158, 62, 168), (266, 169, 32, 88), (265, 170, 67, 171), (264, 157, 61, 172), (263, 173, 60, 116), (262, 174, 68, 175), (261, 141, 45, 176), (260, 177, 59, 115), (259, 178, 69, 179), (258, 154, 58, 180), (257, 181, 28, 84), (256, 182, 70, 183), (255, 153, 57, 184), (254, 185, 56, 112), (253, 186, 71, 187), (252, 142, 46, 188), (251, 189, 55, 111), (250, 190, 72, 191), (249, 150, 54, 192), (248, 193, 35, 91), (247, 194, 73, 195), (246, 149, 53, 196), (245, 197, 52, 108), (244, 198, 74, 199), (243, 139, 43, 200), (242, 201, 51, 107), (241, 202, 75, 203), (240, 146, 50, 204), (239, 205, 36, 92), (238, 206, 76, 207), (237, 145, 49, 208), (236, 209, 48, 104), (235, 210, 77, 211), (234, 127, 31, 212), (233, 213, 47, 103), (232, 214, 78, 215), (231, 130, 34, 216), (230, 217, 40, 96), (229, 218, 79, 219), (228, 129, 33, 220), (227, 221, 44, 100), (226, 222, 80, 223), (225, 123, 27, 224), (222, 225, 224, 80), (64, 160, 225, 222), (160, 11, 123, 225), (157, 226, 223, 61), (24, 120, 226, 157), (120, 64, 222, 226), (117, 227, 100, 16), (61, 223, 227, 117), (223, 80, 221, 227), (218, 228, 220, 79), (60, 156, 228, 218), (156, 17, 129, 228), (153, 229, 219, 57), (23, 116, 229, 153), (116, 60, 218, 229), (113, 230, 96, 12), (57, 219, 230, 113), (219, 79, 217, 230), (214, 231, 216, 78), (56, 152, 231, 214), (152, 18, 130, 231), (149, 232, 215, 53), (22, 112, 232, 149), (112, 56, 214, 232), (109, 233, 103, 19), (53, 215, 233, 109), (215, 78, 213, 233), (210, 234, 212, 77), (52, 148, 234, 210), (148, 15, 127, 234), (145, 235, 211, 49), (21, 108, 235, 145), (108, 52, 210, 235), (105, 236, 104, 20), (49, 211, 236, 105), (211, 77, 209, 236), (206, 237, 208, 76), (51, 147, 237, 206), (147, 21, 145, 237), (130, 238, 207, 34), (18, 107, 238, 130), (107, 51, 206, 238), (90, 239, 92, 8), (34, 207, 239, 90), (207, 76, 205, 239), (202, 240, 204, 75), (38, 94, 240, 202), (94, 10, 146, 240), (142, 241, 203, 46), (5, 134, 241, 142), (134, 38, 202, 241), (102, 242, 107, 18), (46, 203, 242, 102), (203, 75, 201, 242), (198, 243, 200, 74), (26, 82, 243, 198), (82, 1, 139, 243), (146, 244, 199, 50), (10, 122, 244, 146), (122, 26, 198, 244), (106, 245, 108, 21), (50, 199, 245, 106), (199, 74, 197, 245), (194, 246, 196, 73), (55, 151, 246, 194), (151, 22, 149, 246), (93, 247, 195, 37), (9, 111, 247, 93), (111, 55, 194, 247), (133, 248, 91, 4), (37, 195, 248, 133), (195, 73, 193, 248), (190, 249, 192, 72), (42, 98, 249, 190), (98, 14, 150, 249), (81, 250, 191, 25), (0, 138, 250, 81), (138, 42, 190, 250), (121, 251, 111, 9), (25, 191, 251, 121), (191, 72, 189, 251), (186, 252, 188, 71), (30, 86, 252, 186), (86, 5, 142, 252), (150, 253, 187, 54), (14, 126, 253, 150), (126, 30, 186, 253), (110, 254, 112, 22), (54, 187, 254, 110), (187, 71, 185, 254), (182, 255, 184, 70), (59, 155, 255, 182), (155, 23, 153, 255), (97, 256, 183, 41), (13, 115, 256, 97), (115, 59, 182, 256), (137, 257, 84, 2), (41, 183, 257, 137), (183, 70, 181, 257), (178, 258, 180, 69), (35, 131, 258, 178), (131, 19, 154, 258), (85, 259, 179, 29), (4, 91, 259, 85), (91, 35, 178, 259), (125, 260, 115, 13), (29, 179, 260, 125), (179, 69, 177, 260), (174, 261, 176, 68), (47, 143, 261, 174), (143, 8, 141, 261), (154, 262, 175, 58), (19, 103, 262, 154), (103, 47, 174, 262), (114, 263, 116, 23), (58, 175, 263, 114), (175, 68, 173, 263), (170, 264, 172, 67), (63, 159, 264, 170), (159, 24, 157, 264), (129, 265, 171, 33), (17, 119, 265, 129), (119, 63, 170, 265), (89, 266, 88, 7), (33, 171, 266, 89), (171, 67, 169, 266), (166, 267, 168, 66), (36, 132, 267, 166), (132, 20, 158, 267), (141, 268, 167, 45), (8, 92, 268, 141), (92, 36, 166, 268), (101, 269, 119, 17), (45, 167, 269, 101), (167, 66, 165, 269), (162, 270, 164, 65), (48, 144, 270, 162), (144, 6, 135, 270), (158, 271, 163, 62), (20, 104, 271, 158), (104, 48, 162, 271), (118, 272, 120, 24), (62, 163, 272, 118), (163, 65, 161, 272), (161, 273, 160, 64), (65, 164, 273, 161), (164, 39, 95, 273), (165, 274, 159, 63), (66, 168, 274, 165), (168, 62, 118, 274), (169, 275, 128, 32), (67, 172, 275, 169), (172, 61, 117, 275), (173, 276, 156, 60), (68, 176, 276, 173), (176, 45, 101, 276), (177, 277, 155, 59), (69, 180, 277, 177), (180, 58, 114, 277), (181, 278, 124, 28), (70, 184, 278, 181), (184, 57, 113, 278), (185, 279, 152, 56), (71, 188, 279, 185), (188, 46, 102, 279), (189, 280, 151, 55), (72, 192, 280, 189), (192, 54, 110, 280), (193, 281, 131, 35), (73, 196, 281, 193), (196, 53, 109, 281), (197, 282, 148, 52), (74, 200, 282, 197), (200, 43, 99, 282), (201, 283, 147, 51), (75, 204, 283, 201), (204, 50, 106, 283), (205, 284, 132, 36), (76, 208, 284, 205), (208, 49, 105, 284), (209, 285, 144, 48), (77, 212, 285, 209), (212, 31, 87, 285), (213, 286, 143, 47), (78, 216, 286, 213), (216, 34, 90, 286), (217, 287, 136, 40), (79, 220, 287, 217), (220, 33, 89, 287), (221, 288, 140, 44), (80, 224, 288, 221), (224, 27, 83, 288), (312, 311, 292, 302), (324, 323, 303, 295), (336, 335, 298, 289), (342, 324, 295, 299), (354, 353, 290, 305), (366, 365, 304, 296), (372, 366, 296, 300), (384, 383, 301, 293), (323, 384, 293, 303), (390, 312, 302, 294), (335, 390, 294, 298), (365, 401, 291, 304), (401, 342, 299, 291), (402, 354, 305, 297), (383, 402, 297, 301), (311, 372, 300, 292), (12, 96, 377, 306), (306, 377, 376, 307), (307, 376, 375, 308), (308, 375, 374, 309), (309, 374, 373, 310), (310, 373, 372, 311), (100, 44, 407, 378), (378, 407, 406, 379), (379, 406, 405, 380), (380, 405, 404, 381), (381, 404, 403, 382), (382, 403, 402, 383), (44, 140, 359, 407), (407, 359, 358, 406), (406, 358, 357, 405), (405, 357, 356, 404), (404, 356, 355, 403), (403, 355, 354, 402), (7, 88, 347, 396), (396, 347, 346, 397), (397, 346, 345, 398), (398, 345, 344, 399), (399, 344, 343, 400), (400, 343, 342, 401), (136, 7, 396, 360), (360, 396, 397, 361), (361, 397, 398, 362), (362, 398, 399, 363), (363, 399, 400, 364), (364, 400, 401, 365), (84, 28, 395, 330), (330, 395, 394, 331), (331, 394, 393, 332), (332, 393, 392, 333), (333, 392, 391, 334), (334, 391, 390, 335), (28, 124, 317, 395), (395, 317, 316, 394), (394, 316, 315, 393), (393, 315, 314, 392), (392, 314, 313, 391), (391, 313, 312, 390), (128, 16, 389, 318), (318, 389, 388, 319), (319, 388, 387, 320), (320, 387, 386, 321), (321, 386, 385, 322), (322, 385, 384, 323), (16, 100, 378, 389), (389, 378, 379, 388), (388, 379, 380, 387), (387, 380, 381, 386), (386, 381, 382, 385), (385, 382, 383, 384), (96, 40, 371, 377), (377, 371, 370, 376), (376, 370, 369, 375), (375, 369, 368, 374), (374, 368, 367, 373), (373, 367, 366, 372), (40, 136, 360, 371), (371, 360, 361, 370), (370, 361, 362, 369), (369, 362, 363, 368), (368, 363, 364, 367), (367, 364, 365, 366), (140, 3, 348, 359), (359, 348, 349, 358), (358, 349, 350, 357), (357, 350, 351, 356), (356, 351, 352, 355), (355, 352, 353, 354), (88, 32, 329, 347), (347, 329, 328, 346), (346, 328, 327, 345), (345, 327, 326, 344), (344, 326, 325, 343), (343, 325, 324, 342), (2, 84, 330, 341), (341, 330, 331, 340), (340, 331, 332, 339), (339, 332, 333, 338), (338, 333, 334, 337), (337, 334, 335, 336), (32, 128, 318, 329), (329, 318, 319, 328), (328, 319, 320, 327), (327, 320, 321, 326), (326, 321, 322, 325), (325, 322, 323, 324), (124, 12, 306, 317), (317, 306, 307, 316), (316, 307, 308, 315), (315, 308, 309, 314), (314, 309, 310, 313), (313, 310, 311, 312), (457, 456, 418, 410), (471, 470, 424, 416), (478, 471, 416, 420), (492, 491, 419, 411), (499, 492, 411, 421), (513, 512, 422, 414), (527, 526, 417, 409), (456, 513, 414, 418), (470, 540, 408, 424), (548, 547, 423, 415), (491, 548, 415, 419), (555, 478, 420, 412), (512, 555, 412, 422), (562, 499, 421, 413), (526, 562, 413, 417), (547, 457, 410, 423), (581, 580, 447, 448), (591, 590, 428, 438), (601, 600, 439, 431), (606, 601, 431, 435), (616, 615, 434, 425), (626, 625, 442, 443), (636, 635, 426, 441), (646, 645, 440, 432), (651, 646, 432, 436), (656, 626, 443, 444), (666, 665, 437, 429), (671, 656, 444, 445), (635, 581, 448, 426), (600, 666, 429, 439), (676, 591, 438, 430), (681, 671, 445, 446), (615, 676, 430, 434), (645, 690, 427, 440), (735, 616, 425, 569), (690, 606, 435, 427), (580, 681, 446, 447), (696, 636, 441, 433), (590, 651, 436, 428), (665, 696, 433, 437), (691, 705, 575, 449), (705, 710, 574, 575), (710, 715, 573, 574), (715, 720, 572, 573), (720, 725, 571, 572), (725, 730, 570, 571), (730, 735, 569, 570), (134, 5, 463, 541), (541, 463, 462, 542), (542, 462, 461, 543), (543, 461, 460, 544), (544, 460, 459, 545), (545, 459, 458, 546), (546, 458, 457, 547), (82, 26, 568, 520), (520, 568, 567, 521), (521, 567, 566, 522), (522, 566, 565, 523), (523, 565, 564, 524), (524, 564, 563, 525), (525, 563, 562, 526), (26, 122, 505, 568), (568, 505, 504, 567), (567, 504, 503, 566), (566, 503, 502, 565), (565, 502, 501, 564), (564, 501, 500, 563), (563, 500, 499, 562), (126, 14, 561, 506), (506, 561, 560, 507), (507, 560, 559, 508), (508, 559, 558, 509), (509, 558, 557, 510), (510, 557, 556, 511), (511, 556, 555, 512), (14, 98, 484, 561), (561, 484, 483, 560), (560, 483, 482, 559), (559, 482, 481, 558), (558, 481, 480, 557), (557, 480, 479, 556), (556, 479, 478, 555), (94, 38, 554, 485), (485, 554, 553, 486), (486, 553, 552, 487), (487, 552, 551, 488), (488, 551, 550, 489), (489, 550, 549, 490), (490, 549, 548, 491), (38, 134, 541, 554), (554, 541, 542, 553), (553, 542, 543, 552), (552, 543, 544, 551), (551, 544, 545, 550), (550, 545, 546, 549), (549, 546, 547, 548), (138, 0, 534, 464), (464, 534, 535, 465), (465, 535, 536, 466), (466, 536, 537, 467), (467, 537, 538, 468), (468, 538, 539, 469), (469, 539, 540, 470), (86, 30, 519, 450), (450, 519, 518, 451), (451, 518, 517, 452), (452, 517, 516, 453), (453, 516, 515, 454), (454, 515, 514, 455), (455, 514, 513, 456), (1, 82, 520, 533), (533, 520, 521, 532), (532, 521, 522, 531), (531, 522, 523, 530), (530, 523, 524, 529), (529, 524, 525, 528), (528, 525, 526, 527), (30, 126, 506, 519), (519, 506, 507, 518), (518, 507, 508, 517), (517, 508, 509, 516), (516, 509, 510, 515), (515, 510, 511, 514), (514, 511, 512, 513), (122, 10, 498, 505), (505, 498, 497, 504), (504, 497, 496, 503), (503, 496, 495, 502), (502, 495, 494, 501), (501, 494, 493, 500), (500, 493, 492, 499), (10, 94, 485, 498), (498, 485, 486, 497), (497, 486, 487, 496), (496, 487, 488, 495), (495, 488, 489, 494), (494, 489, 490, 493), (493, 490, 491, 492), (98, 42, 477, 484), (484, 477, 476, 483), (483, 476, 475, 482), (482, 475, 474, 481), (481, 474, 473, 480), (480, 473, 472, 479), (479, 472, 471, 478), (42, 138, 464, 477), (477, 464, 465, 476), (476, 465, 466, 475), (475, 466, 467, 474), (474, 467, 468, 473), (473, 468, 469, 472), (472, 469, 470, 471), (5, 86, 450, 463), (463, 450, 451, 462), (462, 451, 452, 461), (461, 452, 453, 460), (460, 453, 454, 459), (459, 454, 455, 458), (458, 455, 456, 457), (535, 534, 731, 726), (726, 731, 732, 727), (727, 732, 733, 728), (728, 733, 734, 729), (729, 734, 735, 730), (536, 535, 726, 721), (721, 726, 727, 722), (722, 727, 728, 723), (723, 728, 729, 724), (724, 729, 730, 725), (537, 536, 721, 716), (716, 721, 722, 717), (717, 722, 723, 718), (718, 723, 724, 719), (719, 724, 725, 720), (538, 537, 716, 711), (711, 716, 717, 712), (712, 717, 718, 713), (713, 718, 719, 714), (714, 719, 720, 715), (539, 538, 711, 706), (706, 711, 712, 707), (707, 712, 713, 708), (708, 713, 714, 709), (709, 714, 715, 710), (540, 539, 706, 701), (701, 706, 707, 702), (702, 707, 708, 703), (703, 708, 709, 704), (704, 709, 710, 705), (408, 540, 701, 695), (695, 701, 702, 694), (694, 702, 703, 693), (693, 703, 704, 692), (692, 704, 705, 691), (97, 41, 700, 661), (661, 700, 699, 662), (662, 699, 698, 663), (663, 698, 697, 664), (664, 697, 696, 665), (9, 93, 655, 586), (586, 655, 654, 587), (587, 654, 653, 588), (588, 653, 652, 589), (589, 652, 651, 590), (41, 137, 640, 700), (700, 640, 639, 699), (699, 639, 638, 698), (698, 638, 637, 697), (697, 637, 636, 696), (340, 339, 685, 576), (576, 685, 684, 577), (577, 684, 683, 578), (578, 683, 682, 579), (579, 682, 681, 580), (4, 85, 610, 686), (686, 610, 609, 687), (687, 609, 608, 688), (688, 608, 607, 689), (689, 607, 606, 690), (534, 0, 620, 731), (731, 620, 619, 732), (732, 619, 618, 733), (733, 618, 617, 734), (734, 617, 616, 735), (133, 4, 686, 641), (641, 686, 687, 642), (642, 687, 688, 643), (643, 688, 689, 644), (644, 689, 690, 645), (81, 25, 680, 611), (611, 680, 679, 612), (612, 679, 678, 613), (613, 678, 677, 614), (614, 677, 676, 615), (339, 338, 675, 685), (685, 675, 674, 684), (684, 674, 673, 683), (683, 673, 672, 682), (682, 672, 671, 681), (25, 121, 595, 680), (680, 595, 594, 679), (679, 594, 593, 678), (678, 593, 592, 677), (677, 592, 591, 676), (125, 13, 670, 596), (596, 670, 669, 597), (597, 669, 668, 598), (598, 668, 667, 599), (599, 667, 666, 600), (2, 341, 585, 631), (631, 585, 584, 632), (632, 584, 583, 633), (633, 583, 582, 634), (634, 582, 581, 635), (338, 337, 660, 675), (675, 660, 659, 674), (674, 659, 658, 673), (673, 658, 657, 672), (672, 657, 656, 671), (13, 97, 661, 670), (670, 661, 662, 669), (669, 662, 663, 668), (668, 663, 664, 667), (667, 664, 665, 666), (337, 336, 630, 660), (660, 630, 629, 659), (659, 629, 628, 658), (658, 628, 627, 657), (657, 627, 626, 656), (93, 37, 650, 655), (655, 650, 649, 654), (654, 649, 648, 653), (653, 648, 647, 652), (652, 647, 646, 651), (37, 133, 641, 650), (650, 641, 642, 649), (649, 642, 643, 648), (648, 643, 644, 647), (647, 644, 645, 646), (137, 2, 631, 640), (640, 631, 632, 639), (639, 632, 633, 638), (638, 633, 634, 637), (637, 634, 635, 636), (336, 289, 621, 630), (630, 621, 622, 629), (629, 622, 623, 628), (628, 623, 624, 627), (627, 624, 625, 626), (0, 81, 611, 620), (620, 611, 612, 619), (619, 612, 613, 618), (618, 613, 614, 617), (617, 614, 615, 616), (85, 29, 605, 610), (610, 605, 604, 609), (609, 604, 603, 608), (608, 603, 602, 607), (607, 602, 601, 606), (29, 125, 596, 605), (605, 596, 597, 604), (604, 597, 598, 603), (603, 598, 599, 602), (602, 599, 600, 601), (121, 9, 586, 595), (595, 586, 587, 594), (594, 587, 588, 593), (593, 588, 589, 592), (592, 589, 590, 591), (341, 340, 576, 585), (585, 576, 577, 584), (584, 577, 578, 583), (583, 578, 579, 582), (582, 579, 580, 581)])
me_plane_006.use_remesh_preserve_volume = False
me_plane_006.use_remesh_preserve_attributes = False
me_plane_006.use_mirror_vertex_groups = False
me_plane_006.update()
me_plane_005 = bpy.data.meshes.new('Plane.005')
me_plane_005.from_pydata([(-1.0, -1.0, 0.0), (1.172, -1.0, 0.0), (-0.8763, 1.941, 0.008043), (1.172, 2.102, 8.321e-08), (1.56, -1.0, -1.785), (1.56, 2.102, -1.785), (-1.156, -1.0, -1.832), (-1.156, 2.102, -1.832), (1.272, 0.2448, -0.4603), (1.272, 1.747, -0.4603), (1.46, 0.2448, -1.325), (1.46, 1.747, -1.325), (0.06647, 0.2448, -0.7224), (0.06647, 1.747, -0.7224), (0.2544, 0.2448, -1.587), (0.2544, 1.747, -1.587), (0.9932, 2.833, -0.1889), (-0.7863, 2.733, -0.1152), (1.268, 2.544, -1.633), (-0.9593, 2.537, -1.603)], [], [(0, 1, 3, 2), (5, 3, 9, 11), (5, 4, 6, 7), (2, 7, 6, 0), (5, 7, 19, 18), (9, 8, 12, 13), (4, 5, 11, 10), (3, 1, 8, 9), (1, 4, 10, 8), (13, 12, 14, 15), (11, 9, 13, 15), (10, 11, 15, 14), (8, 10, 14, 12), (16, 18, 19, 17), (2, 3, 16, 17), (7, 2, 17, 19), (3, 5, 18, 16)])
me_plane_005.use_remesh_preserve_volume = False
me_plane_005.use_remesh_preserve_attributes = False
me_plane_005.use_mirror_vertex_groups = False
me_plane_005.update()
me_plane_003 = bpy.data.meshes.new('Plane.003')
me_plane_003.from_pydata([(0.1277, -1.013, -9.854e-10), (1.0, -1.013, -9.854e-10), (0.2988, -0.3392, -1.011e-07), (0.9417, -0.3392, -1.011e-07), (0.3537, 0.1683, -2.747e-08), (0.9417, 0.1683, -2.747e-08), (1.0, -1.013, -1.734), (0.9417, -0.3392, -1.734), (0.9417, 0.1683, -1.734), (1.384, -1.013, -1.734), (1.384, -0.3392, -1.734), (1.384, 0.1683, -1.734), (0.1277, -1.013, -0.296), (0.2988, -0.3392, -0.296), (0.2714, 0.1683, -0.296), (-0.8167, -1.013, -0.296), (-0.6457, -0.3392, -0.296), (-0.5907, 0.1683, -0.296), (-0.8167, -1.013, -2.523), (-0.6457, -0.3392, -2.523), (-0.5907, 0.1683, -2.523), (1.241, -1.013, -2.523), (1.241, -0.3392, -2.523), (1.241, 0.1683, -2.523), (0.3558, 0.1683, -1.062), (0.6574, 0.1683, -1.062), (0.3608, 0.1683, -1.951), (0.5877, 0.1683, -1.951), (0.05925, 0.1683, -1.213), (-0.4251, 0.1683, -1.213), (-0.4251, 0.1683, -2.356), (0.5142, 0.1683, -2.356), (0.3606, 1.438, -1.042), (0.6722, 1.438, -1.042), (0.3658, 1.438, -1.961), (0.6002, 1.438, -1.961), (0.05422, 1.438, -1.199), (-0.4463, 1.438, -1.199), (-0.4463, 1.438, -2.379), (0.5243, 1.438, -2.379), (-0.4364, 0.8466, -2.368), (0.5196, 0.8466, -2.368), (0.05656, 0.8466, -1.206), (-0.4364, 0.8466, -1.206), (0.5944, 0.8466, -1.956), (0.3635, 0.8466, -1.956), (0.6653, 0.8466, -1.051), (0.3584, 0.8466, -1.051), (0.3244, 1.368, -1.062), (0.09049, 1.368, -1.181), (0.09228, 0.9166, -1.187), (0.3226, 0.9166, -1.069), (0.4343, 1.371, -1.276), (0.2004, 1.371, -1.396), (0.2022, 0.9194, -1.401), (0.4326, 0.9194, -1.283), (1.004, -0.2678, -1.734), (1.004, 0.0969, -1.734), (1.322, -0.2678, -1.734), (1.322, 0.0969, -1.734), (1.004, -0.2678, -2.22), (1.004, 0.0969, -2.22), (1.322, -0.2678, -2.22), (1.322, 0.0969, -2.22), (-0.5907, 0.1683, -1.41), (-0.6457, -0.3392, -1.41), (-0.8167, -1.013, -1.41), (-0.4251, 0.1683, -1.785), (-0.4463, 1.438, -1.789), (-0.4364, 0.8466, -1.787), (-2.432, -0.01739, -2.523), (-2.603, -0.6913, -2.523), (-2.377, 0.4901, -2.523), (-2.283, 0.6588, -1.41), (-2.432, -0.01739, -1.41), (-2.369, -0.9912, -1.41), (-3.716, 0.02741, -2.523), (-3.732, -0.6676, -2.523), (-3.776, 0.5344, -2.523), (-3.776, 0.5344, -1.41), (-3.716, 0.02741, -1.41), (-3.732, -0.6676, -1.41), (-2.516, 0.5503, -1.41), (-2.62, 0.07902, -1.41), (-3.556, 0.4636, -1.41), (-3.515, 0.1102, -1.41), (-2.516, 0.5503, -2.121), (-2.62, 0.07902, -2.121), (-3.556, 0.4636, -2.121), (-3.515, 0.1102, -2.121), (-2.926, -0.7316, -2.167), (-2.842, -0.8399, -1.765), (-3.334, -0.7231, -2.167), (-3.334, -0.7231, -1.765), (-2.988, -1.17, -2.22), (-2.903, -1.279, -1.818), (-3.395, -1.162, -2.22), (-3.395, -1.162, -1.818), (0.3368, 0.07887, -0.05217), (0.3012, -0.2497, -0.05217), (0.2835, 0.07887, -0.2439), (0.3012, -0.2497, -0.2439), (0.6591, 0.0701, -0.097), (0.6235, -0.2585, -0.097), (0.6058, 0.0701, -0.2887), (0.6235, -0.2585, -0.2887), (-0.5979, 0.1022, -0.4411), (-0.6386, -0.273, -0.4411), (-0.6386, -0.273, -1.264), (-0.5979, 0.1022, -1.264), (-0.2284, 0.06215, -0.4411), (-0.2691, -0.3131, -0.4411), (-0.2691, -0.3131, -1.264), (-0.2284, 0.06215, -1.264)], [], [(0, 1, 3, 2), (2, 3, 5, 4), (5, 3, 7, 8), (3, 1, 6, 7), (8, 7, 56, 57), (7, 6, 9, 10), (13, 2, 99, 101), (0, 2, 13, 12), (13, 14, 17, 16), (12, 13, 16, 15), (64, 20, 72, 73), (65, 64, 73, 74), (19, 20, 23, 22), (18, 19, 22, 21), (64, 17, 29, 67), (41, 40, 38, 39), (23, 20, 30, 31), (5, 8, 26, 25), (14, 4, 24, 28), (11, 23, 31, 27), (4, 5, 25, 24), (8, 11, 27, 26), (17, 14, 28, 29), (33, 34, 35, 39, 38, 68, 37, 36, 32), (43, 42, 36, 37), (45, 44, 35, 34), (47, 46, 33, 32), (44, 41, 39, 35), (69, 43, 37, 68), (36, 42, 50, 49), (46, 45, 34, 33), (25, 26, 45, 46), (28, 24, 47, 42), (67, 29, 43, 69), (27, 31, 41, 44), (24, 25, 46, 47), (26, 27, 44, 45), (29, 28, 42, 43), (31, 30, 40, 41), (48, 49, 53, 52), (32, 36, 49, 48), (42, 47, 51, 50), (47, 32, 48, 51), (54, 55, 52, 53), (50, 51, 55, 54), (49, 50, 54, 53), (51, 48, 52, 55), (59, 57, 61, 63), (11, 8, 57, 59), (10, 11, 59, 58), (7, 10, 58, 56), (61, 60, 62, 63), (58, 59, 63, 62), (56, 58, 62, 60), (57, 56, 60, 61), (30, 67, 69, 40), (40, 69, 68, 38), (20, 64, 67, 30), (15, 16, 65, 66), (64, 65, 108, 109), (80, 74, 83, 85), (72, 70, 76, 78), (19, 18, 71, 70), (18, 66, 75, 71), (66, 65, 74, 75), (20, 19, 70, 72), (80, 79, 78, 76), (81, 80, 76, 77), (75, 81, 93, 91), (73, 72, 78, 79), (70, 71, 77, 76), (75, 74, 80, 81), (82, 84, 88, 86), (74, 73, 82, 83), (73, 79, 84, 82), (79, 80, 85, 84), (87, 86, 88, 89), (83, 82, 86, 87), (85, 83, 87, 89), (84, 85, 89, 88), (91, 93, 97, 95), (81, 77, 92, 93), (77, 71, 90, 92), (71, 75, 91, 90), (94, 95, 97, 96), (90, 91, 95, 94), (92, 90, 94, 96), (93, 92, 96, 97), (98, 100, 104, 102), (14, 13, 101, 100), (4, 14, 100, 98), (2, 4, 98, 99), (103, 102, 104, 105), (99, 98, 102, 103), (101, 99, 103, 105), (100, 101, 105, 104), (108, 107, 111, 112), (16, 17, 106, 107), (65, 16, 107, 108), (17, 64, 109, 106), (111, 110, 113, 112), (106, 109, 113, 110), (107, 106, 110, 111), (109, 108, 112, 113)])
me_plane_003.use_remesh_preserve_volume = False
me_plane_003.use_remesh_preserve_attributes = False
me_plane_003.use_mirror_vertex_groups = False
me_plane_003.update()
me_plane_001 = bpy.data.meshes.new('Plane.001')
me_plane_001.from_pydata([(-0.326, -0.9761, -3.695e-09), (0.04215, -0.9761, -3.695e-09), (-0.3472, -0.3055, -9.856e-08), (-0.01462, -0.419, -1.071e-07), (-0.3898, 0.06343, -7.071e-08), (-0.09976, 0.07053, -7.017e-08), (-0.4537, 0.4111, -4.446e-08), (-0.1636, 0.3827, -4.66e-08), (-1.433, -0.121, -8.464e-08), (-1.419, 0.4395, -4.232e-08), (-1.617, -0.1423, -8.624e-08), (-1.624, 0.4182, -4.393e-08), (-1.419, -0.9761, -1.229e-07), (-1.603, -0.9761, -1.229e-07), (1.509, -0.9761, -2.536), (1.525, -0.4467, -2.536), (1.527, -0.1879, -2.536), (1.478, 0.05467, -2.536), (-1.733, -0.1423, -2.74), (-1.74, 0.4182, -2.74), (-1.719, -0.9761, -2.74), (0.809, -0.0738, -1.416), (0.7599, 0.1247, -1.416), (0.8452, -0.4345, -1.416), (0.8654, -0.9761, -1.416), (-0.3515, 0.4877, -0.4623), (-0.2072, 0.4735, -0.4623), (-0.8317, 0.5018, -0.4623), (-0.9341, 0.4912, -0.4623), (0.6094, 0.3103, -1.724), (-0.9916, 0.4912, -1.825), (0.2523, 0.3452, -1.167), (-0.2027, 0.6993, -0.5911), (-0.08887, 0.6881, -0.5911), (-0.5814, 0.7104, -0.5911), (-0.6622, 0.7021, -0.5911), (0.5553, 0.5594, -1.586), (-0.7075, 0.7021, -1.666), (0.2736, 0.5869, -1.147), (1.407, -0.3922, -2.346), (1.408, -0.221, -2.346), (0.9336, -0.1456, -1.606), (0.9575, -0.3841, -1.606), (1.333, -0.3962, -2.392), (1.335, -0.225, -2.392), (0.8596, -0.1496, -1.652), (0.8836, -0.3881, -1.652), (-0.1395, 0.6558, -0.8574), (-0.1751, 0.6592, -0.8574), (-0.2936, 0.6627, -0.8574), (-0.3189, 0.6601, -0.8574), (-0.02612, 0.6241, -1.031), (-0.3331, 0.6601, -1.194), (0.062, 0.6155, -1.169), (-0.1236, 0.8117, -0.8624), (-0.1592, 0.8152, -0.8624), (-0.2777, 0.8187, -0.8624), (-0.303, 0.8161, -0.8624), (-0.01023, 0.7801, -1.036), (-0.3172, 0.8161, -1.199), (0.0779, 0.7715, -1.174), (-0.1852, 0.6749, -0.8579), (-0.2804, 0.6777, -0.8579), (-0.1724, 0.8003, -0.8619), (-0.2677, 0.8031, -0.8619), (-0.1852, 0.6734, -0.906), (-0.2805, 0.6762, -0.906), (-0.1725, 0.7987, -0.91), (-0.2677, 0.8015, -0.91), (-0.03551, 0.6421, -1.015), (-0.1271, 0.6677, -0.8746), (-0.02267, 0.7681, -1.019), (-0.1142, 0.7937, -0.8787), (-0.05929, 0.6441, -1.031), (-0.1509, 0.6696, -0.8905), (-0.04645, 0.77, -1.035), (-0.138, 0.7956, -0.8945)], [], [(0, 1, 3, 2), (2, 3, 5, 4), (4, 5, 7, 6), (4, 6, 9, 8), (8, 9, 11, 10), (8, 10, 13, 12), (22, 21, 16, 17), (23, 15, 39, 42), (23, 24, 14, 15), (13, 10, 18, 20), (10, 11, 19, 18), (14, 20, 18, 19, 17, 16, 15), (3, 1, 24, 23), (5, 3, 23, 21), (7, 5, 21, 22), (6, 7, 26, 25), (11, 9, 27, 28), (22, 17, 29, 31), (7, 22, 31, 26), (17, 19, 30, 29), (19, 11, 28, 30), (9, 6, 25, 27), (28, 27, 34, 35), (36, 37, 52, 53), (25, 26, 33, 32), (29, 30, 37, 36), (26, 31, 38, 33), (27, 25, 32, 34), (31, 29, 36, 38), (30, 28, 35, 37), (42, 39, 43, 46), (16, 21, 41, 40), (15, 16, 40, 39), (21, 23, 42, 41), (39, 40, 44, 43), (41, 42, 46, 45), (40, 41, 45, 44), (51, 53, 60, 58), (33, 38, 51, 47), (34, 32, 48, 49), (38, 36, 53, 51), (37, 35, 50, 52), (35, 34, 49, 50), (32, 33, 47, 48), (55, 54, 58, 60, 59, 57, 56), (52, 50, 57, 59), (50, 49, 56, 57), (48, 47, 54, 55), (53, 52, 59, 60), (47, 51, 69, 70), (56, 49, 62, 64), (64, 62, 66, 68), (49, 48, 61, 62), (55, 56, 64, 63), (48, 55, 63, 61), (72, 70, 74, 76), (62, 61, 65, 66), (61, 63, 67, 65), (63, 64, 68, 67), (58, 54, 72, 71), (54, 47, 70, 72), (51, 58, 71, 69), (71, 72, 76, 75), (69, 71, 75, 73), (70, 69, 73, 74)])
me_plane_001.use_remesh_preserve_volume = False
me_plane_001.use_remesh_preserve_attributes = False
me_plane_001.use_mirror_vertex_groups = False
me_plane_001.update()

# ---- objects
ob_e1_l11 = bpy.data.objects.new('e1_l11', light_point_020)
ob_e1_l15 = bpy.data.objects.new('e1_l15', light_point_019)
ob_e1_l12 = bpy.data.objects.new('e1_l12', light_point_018)
ob_e1_l14 = bpy.data.objects.new('e1_l14', light_point_017)
ob_e1_l13 = bpy.data.objects.new('e1_l13', light_point_016)
ob_e1_l9 = bpy.data.objects.new('e1_l9', light_point_015)
ob_e1_l8 = bpy.data.objects.new('e1_l8', light_point_014)
ob_e1_l10 = bpy.data.objects.new('e1_l10', light_point_013)
ob_e1_l7 = bpy.data.objects.new('e1_l7', light_point_012)
ob_e1_l6 = bpy.data.objects.new('e1_l6', light_point_011)
ob_e1_l5 = bpy.data.objects.new('e1_l5', light_point_010)
ob_e1_l4 = bpy.data.objects.new('e1_l4', light_point_009)
ob_e1_l3 = bpy.data.objects.new('e1_l3', light_point_008)
ob_e1_l1 = bpy.data.objects.new('e1_l1', light_point_007)
ob_e1_l2 = bpy.data.objects.new('e1_l2', light_point_006)
ob_plane_009 = bpy.data.objects.new('Plane.009', me_plane_013)
ob_plane_008 = bpy.data.objects.new('Plane.008', me_plane_012)
ob_plane_007 = bpy.data.objects.new('Plane.007', me_plane_011)
ob_plane_006 = bpy.data.objects.new('Plane.006', me_plane_009)
ob_plane_005 = bpy.data.objects.new('Plane.005', me_plane_008)
ob_plane_004 = bpy.data.objects.new('Plane.004', me_plane_007)
ob_plane_003 = bpy.data.objects.new('Plane.003', me_plane_006)
ob_plane_002 = bpy.data.objects.new('Plane.002', me_plane_005)
ob_plane_001 = bpy.data.objects.new('Plane.001', me_plane_003)
ob_plane = bpy.data.objects.new('Plane', me_plane_001)
ob_camera = bpy.data.objects.new('Camera', cam_camera)
ob_empty = bpy.data.objects.new('Empty', None)

# ---- transforms, parenting, visibility, modifiers, constraints
ob_e1_l11.location = (21.76, 1.784, 3.396)
ob_e1_l11.lineart.crease_threshold = 0.0
ob_e1_l15.location = (6.407, -8.092, 2.152)
ob_e1_l15.lineart.crease_threshold = 0.0
ob_e1_l12.location = (6.291, -7.323, 0.3664)
ob_e1_l12.lineart.crease_threshold = 0.0
ob_e1_l14.location = (8.959, -5.894, 1.284)
ob_e1_l14.lineart.crease_threshold = 0.0
ob_e1_l13.location = (8.281, -3.795, 2.88)
ob_e1_l13.lineart.crease_threshold = 0.0
ob_e1_l9.location = (-3.053, 0.8294, 0.9278)
ob_e1_l9.rotation_euler = (1.303e-07, 1.038, -0.5636)
ob_e1_l9.lineart.crease_threshold = 0.0
ob_e1_l8.location = (-2.123, 0.181, 0.9229)
ob_e1_l8.rotation_euler = (-0.01169, 1.06, 0.1398)
ob_e1_l8.lineart.crease_threshold = 0.0
ob_e1_l10.location = (-5.636, 1.862, 1.316)
ob_e1_l10.lineart.crease_threshold = 0.0
ob_e1_l7.location = (-9.311, 11.6, 3.457)
ob_e1_l7.lineart.crease_threshold = 0.0
ob_e1_l6.location = (2.227, 4.936, 2.181)
ob_e1_l6.rotation_euler = (1.218e-07, -1.053, -2.095e-07)
ob_e1_l6.lineart.crease_threshold = 0.0
ob_e1_l5.location = (1.543, 2.076, 0.6484)
ob_e1_l5.rotation_euler = (1.218e-07, -1.053, -2.095e-07)
ob_e1_l5.lineart.crease_threshold = 0.0
ob_e1_l4.location = (-1.434, 2.075, 0.8955)
ob_e1_l4.lineart.crease_threshold = 0.0
ob_e1_l3.location = (3.286, 2.281, 2.098)
ob_e1_l3.lineart.crease_threshold = 0.0
ob_e1_l1.location = (-2.401, 1.244, 2.129)
ob_e1_l1.lineart.crease_threshold = 0.0
ob_e1_l2.location = (0.3235, 0.9798, 1.676)
ob_e1_l2.lineart.crease_threshold = 0.0
ob_plane_009.location = (21.44, 1.138, 0.775)
ob_plane_009.rotation_euler = (1.571, -0.0, -0.09352)
ob_plane_009.scale = (0.6951, 0.6951, 0.6951)
ob_plane_009.lineart.crease_threshold = 0.0
ob_plane_008.location = (8.535, 3.703, 0.775)
ob_plane_008.rotation_euler = (1.571, -0.0, 2.356)
ob_plane_008.scale = (0.6951, 0.6951, 0.6951)
ob_plane_008.lineart.crease_threshold = 0.0
ob_plane_007.location = (5.632, -7.1, 1.006)
ob_plane_007.rotation_euler = (1.571, -0.0, -2.273)
ob_plane_007.lineart.crease_threshold = 0.0
ob_plane_006.location = (-8.623, 11.46, 0.775)
ob_plane_006.rotation_euler = (1.571, -0.0, 1.655)
ob_plane_006.scale = (0.6951, 0.6951, 0.6951)
ob_plane_006.lineart.crease_threshold = 0.0
ob_plane_005.location = (-5.74, 10.39, 0.518)
ob_plane_005.rotation_euler = (1.571, -0.0, 2.356)
ob_plane_005.scale = (0.6951, 0.6951, 0.6951)
ob_plane_005.lineart.crease_threshold = 0.0
ob_plane_004.location = (3.184, 1.879, 0.4345)
ob_plane_004.rotation_euler = (1.571, -0.0, 0.0)
ob_plane_004.scale = (0.4379, 0.4379, 0.4379)
ob_plane_004.lineart.crease_threshold = 0.0
ob_plane_003.location = (0.0, 0.0, 0.0)
ob_plane_003.scale = (23.21, 23.21, 23.21)
ob_plane_003.lineart.crease_threshold = 0.0
_m = ob_plane_003.modifiers.new('Displace', 'DISPLACE')
_m.strength = -0.04
ob_plane_002.location = (-1.112, 1.879, 1.557)
ob_plane_002.rotation_euler = (1.571, -0.0, 0.0)
ob_plane_002.scale = (0.4379, 0.4379, 0.4379)
ob_plane_002.lineart.crease_threshold = 0.0
ob_plane_001.location = (-2.597, 1.372e-07, 1.006)
ob_plane_001.rotation_euler = (1.571, -0.0, 0.0)
ob_plane_001.lineart.crease_threshold = 0.0
ob_plane.location = (0.4825, 0.0, 0.972)
ob_plane.rotation_euler = (1.571, -0.0, 0.0)
ob_plane.lineart.crease_threshold = 0.0
ob_camera.location = (-12.66, -15.56, 1.347)
ob_camera.rotation_euler = (1.616, -0.0263, -0.7261)
ob_camera.lock_rotations_4d = False
ob_camera.empty_display_type = 'ARROWS'
ob_camera.color = (0.0, 0.0, 0.0, 0.0)
ob_camera.display_type = 'WIRE'
ob_camera.lineart.crease_threshold = 0.0
ob_empty.location = (12.0, -6.0, 0.0)
ob_empty.empty_display_type = 'IMAGE'
ob_empty.empty_image_offset = (0.0, 0.0)
ob_empty.lineart.crease_threshold = 0.0

# ---- collection membership
col_collection_1.objects.link(ob_e1_l11)
col_collection_1.objects.link(ob_e1_l15)
col_collection_1.objects.link(ob_e1_l12)
col_collection_1.objects.link(ob_e1_l14)
col_collection_1.objects.link(ob_e1_l13)
col_collection_1.objects.link(ob_e1_l9)
col_collection_1.objects.link(ob_e1_l8)
col_collection_1.objects.link(ob_e1_l10)
col_collection_1.objects.link(ob_e1_l7)
col_collection_1.objects.link(ob_e1_l6)
col_collection_1.objects.link(ob_e1_l5)
col_collection_1.objects.link(ob_e1_l4)
col_collection_1.objects.link(ob_e1_l3)
col_collection_1.objects.link(ob_e1_l1)
col_collection_1.objects.link(ob_e1_l2)
col_collection_1.objects.link(ob_plane_009)
col_collection_1.objects.link(ob_plane_008)
col_collection_1.objects.link(ob_plane_007)
col_collection_1.objects.link(ob_plane_006)
col_collection_1.objects.link(ob_plane_005)
col_collection_1.objects.link(ob_plane_004)
col_collection_1.objects.link(ob_plane_003)
col_collection_1.objects.link(ob_plane_002)
col_collection_1.objects.link(ob_plane_001)
col_collection_1.objects.link(ob_plane)
col_collection_10.objects.link(ob_camera)
col_collection_20.objects.link(ob_empty)

# ---- scene / render settings (as saved in the file)
scene.camera = ob_camera
scene.frame_start = 1; scene.frame_end = 250; scene.frame_set(204)
scene.render.engine = 'BLENDER_EEVEE_NEXT'
scene.render.resolution_x = 1280
scene.render.resolution_y = 800
scene.render.resolution_percentage = 50
scene.render.dither_intensity = 0.0
scene.cycles.use_denoising = False
scene.cycles.samples = 10
scene.cycles.sampling_pattern = 'TABULATED_SOBOL'
scene.cycles.light_sampling_threshold = 0.0
scene.cycles.use_adaptive_sampling = False
scene.cycles.use_light_tree = False
scene.cycles.blur_glossy = 0.0
scene.cycles.pixel_filter_type = 'GAUSSIAN'
scene.cycles.sample_clamp_indirect = 0.0
scene.view_settings.view_transform = 'Standard'
bpy.context.view_layer.update()
